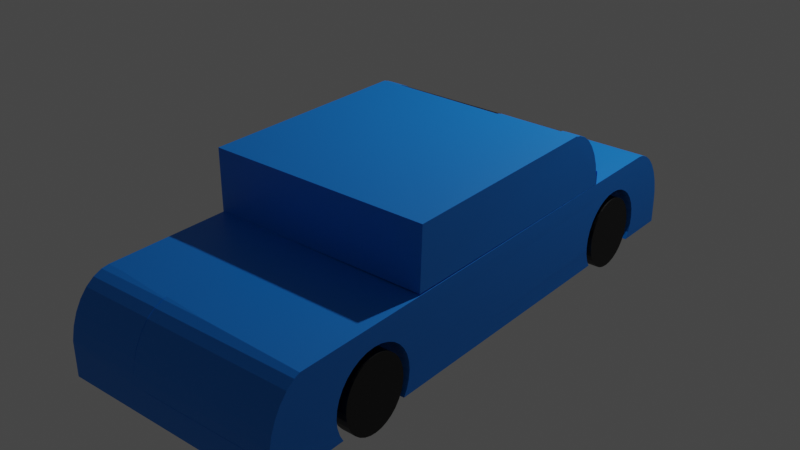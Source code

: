 # Source: car.blend  (saved by Blender 3.0.42; exported with 4.5.12 LTS)
import bpy
from mathutils import Matrix  # noqa: F401  (used for matrix-valued properties, if any)

bpy.ops.wm.read_factory_settings(use_empty=True)
scene = bpy.context.scene
scene.name = 'Scene'

# ---- collections
col_collection = bpy.data.collections.new('Collection'); scene.collection.children.link(col_collection)

# ---- materials (node trees are filled in below, after node groups)
mat_x = bpy.data.materials.new('Материал')
mat_x.use_transparent_shadow = False
mat_001 = bpy.data.materials.new('Материал.001')
mat_001.use_transparent_shadow = False
mat_004 = bpy.data.materials.new('Материал.004')
mat_004.use_transparent_shadow = False
mat_006 = bpy.data.materials.new('Материал.006')
mat_006.use_transparent_shadow = False
mat_005 = bpy.data.materials.new('Материал.005')
mat_005.use_transparent_shadow = False
mat_003 = bpy.data.materials.new('Материал.003')
mat_003.use_transparent_shadow = False
mat_007 = bpy.data.materials.new('Материал.007')
mat_007.use_transparent_shadow = False
mat_002 = bpy.data.materials.new('Материал.002')
mat_002.use_transparent_shadow = False
mat_008 = bpy.data.materials.new('Материал.008')
mat_008.use_transparent_shadow = False

# ---- material node trees
mat_x.use_nodes = True; mat_x.node_tree.nodes.clear()
_N = mat_x.node_tree.nodes; _L = mat_x.node_tree.links
n0 = _N.new('ShaderNodeBsdfPrincipled'); n0.name = 'Principled BSDF'; n0.location = (10, 300)
n0.distribution = 'GGX'
n0.subsurface_method = 'RANDOM_WALK_SKIN'
n0.inputs[0].default_value = (0.0, 0.2175, 0.8, 1.0)
n0.inputs[3].default_value = 1.45
n0.inputs[27].default_value = (0.0, 0.0, 0.0, 1.0)
n0.inputs[28].default_value = 1.0
n1 = _N.new('ShaderNodeOutputMaterial'); n1.name = 'Material Output'; n1.location = (300, 300)
_L.new(n0.outputs[0], n1.inputs[0])
n1.is_active_output = True
mat_001.use_nodes = True; mat_001.node_tree.nodes.clear()
_N = mat_001.node_tree.nodes; _L = mat_001.node_tree.links
n0 = _N.new('ShaderNodeBsdfPrincipled'); n0.name = 'Principled BSDF'; n0.location = (10, 300)
n0.distribution = 'GGX'
n0.subsurface_method = 'RANDOM_WALK_SKIN'
n0.inputs[0].default_value = (0.0, 0.2181, 0.8064, 1.0)
n0.inputs[3].default_value = 1.45
n0.inputs[27].default_value = (0.0, 0.0, 0.0, 1.0)
n0.inputs[28].default_value = 1.0
n1 = _N.new('ShaderNodeOutputMaterial'); n1.name = 'Material Output'; n1.location = (300, 300)
_L.new(n0.outputs[0], n1.inputs[0])
n1.is_active_output = True
mat_004.use_nodes = True; mat_004.node_tree.nodes.clear()
_N = mat_004.node_tree.nodes; _L = mat_004.node_tree.links
n0 = _N.new('ShaderNodeBsdfPrincipled'); n0.name = 'Principled BSDF'; n0.location = (10, 300)
n0.distribution = 'GGX'
n0.subsurface_method = 'RANDOM_WALK_SKIN'
n0.inputs[0].default_value = (0.0, 0.2143, 0.8, 1.0)
n0.inputs[3].default_value = 1.45
n0.inputs[27].default_value = (0.0, 0.0, 0.0, 1.0)
n0.inputs[28].default_value = 1.0
n1 = _N.new('ShaderNodeOutputMaterial'); n1.name = 'Material Output'; n1.location = (300, 300)
_L.new(n0.outputs[0], n1.inputs[0])
n1.is_active_output = True
mat_006.use_nodes = True; mat_006.node_tree.nodes.clear()
_N = mat_006.node_tree.nodes; _L = mat_006.node_tree.links
n0 = _N.new('ShaderNodeBsdfPrincipled'); n0.name = 'Principled BSDF'; n0.location = (10, 300)
n0.distribution = 'GGX'
n0.subsurface_method = 'RANDOM_WALK_SKIN'
n0.inputs[0].default_value = (0.0, 0.0, 0.0, 1.0)
n0.inputs[3].default_value = 1.45
n0.inputs[27].default_value = (0.0, 0.0, 0.0, 1.0)
n0.inputs[28].default_value = 1.0
n1 = _N.new('ShaderNodeOutputMaterial'); n1.name = 'Material Output'; n1.location = (300, 300)
_L.new(n0.outputs[0], n1.inputs[0])
n1.is_active_output = True
mat_005.use_nodes = True; mat_005.node_tree.nodes.clear()
_N = mat_005.node_tree.nodes; _L = mat_005.node_tree.links
n0 = _N.new('ShaderNodeBsdfPrincipled'); n0.name = 'Principled BSDF'; n0.location = (10, 300)
n0.distribution = 'GGX'
n0.subsurface_method = 'RANDOM_WALK_SKIN'
n0.inputs[0].default_value = (0.0, 0.0, 0.0, 1.0)
n0.inputs[3].default_value = 1.45
n0.inputs[27].default_value = (0.0, 0.0, 0.0, 1.0)
n0.inputs[28].default_value = 1.0
n1 = _N.new('ShaderNodeOutputMaterial'); n1.name = 'Material Output'; n1.location = (300, 300)
_L.new(n0.outputs[0], n1.inputs[0])
n1.is_active_output = True
mat_003.use_nodes = True; mat_003.node_tree.nodes.clear()
_N = mat_003.node_tree.nodes; _L = mat_003.node_tree.links
n0 = _N.new('ShaderNodeBsdfPrincipled'); n0.name = 'Principled BSDF'; n0.location = (10, 300)
n0.distribution = 'GGX'
n0.subsurface_method = 'RANDOM_WALK_SKIN'
n0.inputs[0].default_value = (0.0, 0.219, 0.8, 1.0)
n0.inputs[3].default_value = 1.45
n0.inputs[27].default_value = (0.0, 0.0, 0.0, 1.0)
n0.inputs[28].default_value = 1.0
n1 = _N.new('ShaderNodeOutputMaterial'); n1.name = 'Material Output'; n1.location = (300, 300)
_L.new(n0.outputs[0], n1.inputs[0])
n1.is_active_output = True
mat_007.use_nodes = True; mat_007.node_tree.nodes.clear()
_N = mat_007.node_tree.nodes; _L = mat_007.node_tree.links
n0 = _N.new('ShaderNodeBsdfPrincipled'); n0.name = 'Principled BSDF'; n0.location = (10, 300)
n0.distribution = 'GGX'
n0.subsurface_method = 'RANDOM_WALK_SKIN'
n0.inputs[0].default_value = (0.0, 0.0, 0.0, 1.0)
n0.inputs[3].default_value = 1.45
n0.inputs[27].default_value = (0.0, 0.0, 0.0, 1.0)
n0.inputs[28].default_value = 1.0
n1 = _N.new('ShaderNodeOutputMaterial'); n1.name = 'Material Output'; n1.location = (300, 300)
_L.new(n0.outputs[0], n1.inputs[0])
n1.is_active_output = True
mat_002.use_nodes = True; mat_002.node_tree.nodes.clear()
_N = mat_002.node_tree.nodes; _L = mat_002.node_tree.links
n0 = _N.new('ShaderNodeBsdfPrincipled'); n0.name = 'Principled BSDF'; n0.location = (10, 300)
n0.distribution = 'GGX'
n0.subsurface_method = 'RANDOM_WALK_SKIN'
n0.inputs[0].default_value = (0.0, 0.0, 0.0, 1.0)
n0.inputs[3].default_value = 1.45
n0.inputs[27].default_value = (0.0, 0.0, 0.0, 1.0)
n0.inputs[28].default_value = 1.0
n1 = _N.new('ShaderNodeOutputMaterial'); n1.name = 'Material Output'; n1.location = (300, 300)
_L.new(n0.outputs[0], n1.inputs[0])
n1.is_active_output = True
mat_008.use_nodes = True; mat_008.node_tree.nodes.clear()
_N = mat_008.node_tree.nodes; _L = mat_008.node_tree.links
n0 = _N.new('ShaderNodeBsdfPrincipled'); n0.name = 'Principled BSDF'; n0.location = (10, 300)
n0.distribution = 'GGX'
n0.subsurface_method = 'RANDOM_WALK_SKIN'
n0.inputs[0].default_value = (0.0, 0.0, 0.0, 1.0)
n0.inputs[3].default_value = 1.45
n0.inputs[27].default_value = (0.0, 0.0, 0.0, 1.0)
n0.inputs[28].default_value = 1.0
n1 = _N.new('ShaderNodeOutputMaterial'); n1.name = 'Material Output'; n1.location = (300, 300)
_L.new(n0.outputs[0], n1.inputs[0])
n1.is_active_output = True

# ---- world
world_world = bpy.data.worlds.new('World'); scene.world = world_world
world_world.use_nodes = True; world_world.node_tree.nodes.clear()
_N = world_world.node_tree.nodes; _L = world_world.node_tree.links
n0 = _N.new('ShaderNodeOutputWorld'); n0.name = 'World Output'; n0.location = (300, 300)
n1 = _N.new('ShaderNodeBackground'); n1.name = 'Background'; n1.location = (10, 300)
n1.inputs[0].default_value = (0.05088, 0.05088, 0.05088, 1.0)
_L.new(n1.outputs[0], n0.inputs[0])
n0.is_active_output = True
world_world.color = (0.05088, 0.05088, 0.05088)
world_world.use_sun_shadow = False
world_world.sun_shadow_jitter_overblur = 0.0

# ---- lights
light_light = bpy.data.lights.new('Light', 'POINT')
light_light.transmission_factor = 0.0
light_light.energy = 1000.0
light_light.shadow_soft_size = 0.1
light_light.shadow_maximum_resolution = 0.006
light_light.use_absolute_resolution = True

# ---- meshes
me_x = bpy.data.meshes.new('Куб')
me_x.from_pydata([(-0.8852, -3.17, -0.4986), (0.231, 2.755, 0.4895), (-0.8852, 3.17, -0.4986), (0.8852, -3.17, -0.4986), (0.2309, 2.852, 0.4472), (0.8322, -2.842, 0.4472), (0.8852, 3.17, -0.4986), (0.2308, 2.941, 0.3786), (0.8878, -2.07, 0.2204), (0.8328, -2.931, 0.3786), (0.2306, 3.02, 0.2863), (0.8333, -3.01, 0.2863), (-0.8852, -2.07, 0.2844), (-0.8852, -2.155, 0.2393), (-0.2816, -3.162, -0.09367), (0.2304, 3.084, 0.1739), (0.834, -3.122, 0.04556), (0.8338, -3.074, 0.1739), (0.8876, -2.155, 0.1752), (0.8337, -3.059, 0.2003), (0.8342, -3.159, -0.2092), (-0.8852, -2.372, -0.1672), (0.8342, -3.151, -0.09367), (-0.8852, -2.334, -0.3543), (0.2301, 3.132, 0.04556), (-0.8852, -2.362, -0.2626), (-0.8852, -2.362, -0.07183), (0.2299, 3.161, -0.09367), (-0.8852, -2.289, 0.1044), (-0.8852, -2.229, 0.1785), (0.8331, -2.931, 0.3781), (0.8327, -2.842, 0.4467), (-0.8852, -2.334, 0.01987), (0.8874, -2.229, 0.1144), (0.8337, -3.059, 0.2003), (-0.8852, -1.884, 0.3216), (0.8333, -3.01, 0.2858), (-0.8852, -1.697, 0.2844), (0.8335, -3.01, 0.2858), (-0.8852, -1.612, 0.2393), (0.8328, -2.931, 0.3781), (-0.8852, -1.788, 0.3122), (-0.8852, -1.433, 0.01987), (0.8322, -2.842, 0.4467), (-0.8852, -1.478, 0.1044), (-0.2816, -3.162, -0.09811), (-0.8852, -1.396, -0.1672), (-0.8852, -1.405, -0.07183), (-0.8852, -1.538, 0.1785), (-0.2847, -2.758, 0.485), (-0.2841, -2.855, 0.4428), (-0.8852, -1.979, 0.3122), (0.8871, -2.289, 0.04033), (-0.2836, -2.944, 0.3742), (-0.283, -3.023, 0.2819), (-0.8852, -2.24, -0.4986), (-0.2825, -3.087, 0.1694), (-0.282, -3.133, 0.04112), (-0.8852, -2.289, -0.4388), (-0.8852, -1.433, -0.3543), (-0.8852, -1.405, -0.2626), (-0.8852, -1.478, -0.4388), (0.2299, 3.161, -0.09811), (-0.8852, -1.527, -0.4986), (-0.2847, -2.756, 0.485), (0.8867, -2.334, -0.04417), (-0.2841, -2.853, 0.4428), (0.8852, -1.476, -0.4986), (-0.2836, -2.943, 0.3742), (0.7712, -1.478, -0.4986), (-0.283, -3.021, 0.2819), (0.7712, -2.289, -0.4986), (-0.2825, -3.085, 0.1694), (0.8852, -2.292, -0.4986), (0.8863, -2.362, -0.1359), (0.8859, -2.372, -0.2312), (0.2301, 3.132, 0.04112), (0.8855, -2.362, -0.3266), (0.8878, -1.884, 0.2576), (0.8878, -1.979, 0.2482), (0.8875, -1.697, 0.2204), (0.2297, 3.169, -0.2092), (0.8877, -1.788, 0.2482), (0.8865, -1.478, 0.04036), (0.8869, -1.538, 0.1144), (0.8856, -1.405, -0.1358), (0.8861, -1.433, -0.04414), (0.2297, 3.169, -0.2092), (0.8872, -1.612, 0.1752), (0.231, 2.755, 0.485), (0.2309, 2.852, 0.4428), (0.8852, -2.334, -0.4183), (0.2308, 2.941, 0.3742), (0.8852, -1.405, -0.3265), (0.2306, 3.02, 0.2819), (0.8852, -1.396, -0.2312), (0.2304, 3.084, 0.1694), (0.8852, -1.433, -0.4183), (0.8858, 2.412, 0.1744), (-0.8852, 2.412, 0.2384), (-0.8852, 2.328, 0.2836), (0.8858, 2.328, 0.2196), (-0.8852, 1.663, -0.2637), (-0.8852, 1.653, -0.1682), (-0.8852, 1.69, 0.01893), (-0.8852, 1.69, -0.3554), (-0.8852, 1.663, -0.07282), (-0.8852, 1.735, -0.44), (-0.8852, 1.771, -0.483), (-0.8852, 1.796, 0.1776), (-0.8852, 1.735, 0.1035), (-0.8852, 2.547, 0.1035), (-0.8852, 2.512, -0.483), (-0.8852, 2.547, -0.44), (-0.8852, 2.486, 0.1776), (-0.8852, 2.62, -0.2637), (-0.8852, 2.629, -0.1682), (-0.8852, 2.592, -0.3554), (-0.8852, 2.62, -0.07282), (-0.8852, 2.236, 0.3115), (0.8859, 2.236, 0.2475), (-0.8852, 2.592, 0.01893), (-0.8852, 2.141, 0.3209), (0.886, 2.141, 0.2569), (-0.8852, 2.046, 0.3115), (0.886, 2.046, 0.2475), (-0.8852, 1.87, 0.2384), (-0.8852, 1.954, 0.2836), (0.8861, 1.954, 0.2196), (0.8862, 1.87, 0.1744), (0.07099, 1.755, -0.4986), (0.07099, 2.527, -0.4986), (0.8862, 1.796, 0.1136), (0.8852, 1.733, -0.4986), (0.8852, 2.55, -0.4986), (0.7383, 2.547, -0.4986), (0.7383, 1.735, -0.4986), (0.8863, 1.735, 0.03947), (0.8863, 1.69, -0.04509), (0.8863, 1.663, -0.1368), (0.8863, 1.656, -0.2651), (0.8863, 1.653, -0.2323), (0.8857, 2.486, 0.1136), (0.8857, 2.592, -0.04506), (0.8856, 2.62, -0.3277), (0.8856, 2.629, -0.2322), (0.8857, 2.595, -0.41), (0.8856, 2.62, -0.1368), (0.8857, 2.547, 0.03949), (0.8856, 1.663, -0.3277), (0.886, 1.657, -0.2708), (0.8852, 1.69, -0.4194), (0.8855, 2.592, -0.4194), (0.8855, 2.594, -0.412), (-0.8852, 1.789, -0.483), (-0.8852, 2.51, -0.483), (-0.8852, 1.789, -0.4986), (-0.8852, 2.51, -0.4986), (-0.6894, 2.51, -0.4986), (-0.6894, 1.789, -0.4986), (-0.6894, 1.789, -0.4862), (-0.6894, 2.51, -0.4862), (-0.8852, 2.941, 0.3786), (-0.8852, 2.955, 0.3625), (-0.8852, 2.755, 0.4895), (-0.8852, 2.852, 0.4472), (-0.8852, 2.69, 0.4986), (-0.8852, 3.02, 0.2863), (-0.8852, 3.084, 0.1739), (-0.8852, 3.132, 0.04556), (-0.8852, 3.169, -0.2092), (-0.8852, 3.17, -0.2092), (-0.8852, 3.161, -0.09367), (0.8852, 3.17, -0.2092), (0.8855, 2.755, 0.4869), (0.231, 2.69, 0.4986), (0.7473, 2.676, 0.4986), (0.231, 2.659, 0.4986), (0.8856, 2.685, 0.4967), (0.8853, 3.027, 0.2714), (0.8853, 3.132, 0.04295), (0.8853, 3.084, 0.1713), (0.8852, 3.169, -0.2092), (0.8852, 3.161, -0.09627), (0.8855, 2.852, 0.4446), (0.8853, 3.026, 0.2721), (0.8854, 2.941, 0.376), (0.8854, 3.02, 0.2837), (-0.8852, -2.679, 0.4986), (-0.749, -2.682, 0.4986), (-0.2215, -2.714, 0.491), (0.8895, -2.778, 0.475), (0.8878, -3.122, 0.04552), (0.8871, -3.151, -0.09371), (0.8868, -3.156, -0.1649), (0.8884, -3.074, 0.1738), (0.889, -2.989, 0.3104), (0.8889, -3.01, 0.2863), (0.8891, -2.931, 0.3786), (0.8894, -2.842, 0.4472), (0.8319, -2.776, 0.4758), (0.8319, -2.775, 0.4758), (-0.8852, -2.859, 0.4448), (0.8342, -3.159, -0.2092), (-0.8852, -2.763, 0.4868), (0.8342, -3.158, -0.1893), (0.8324, -2.775, 0.4758), (0.8342, -3.152, -0.09392), (-0.8852, -2.949, 0.3762), (0.8327, -2.843, 0.447), (0.8324, -2.777, 0.4758), (-0.8852, -3.027, 0.2839), (0.834, -3.122, 0.04531), (-0.8852, -3.168, -0.09607), (-0.8852, -3.17, -0.115), (-0.8852, -3.091, 0.1715), (-0.8852, -3.139, 0.04316), (0.8338, -3.075, 0.1736), (0.8331, -2.932, 0.3784), (0.8335, -3.01, 0.2861), (-0.2544, -3.17, -0.2092), (-0.2215, -2.715, 0.491), (-0.2849, -2.707, 0.492), (-0.2213, -2.756, 0.4853), (-0.2213, -2.756, 0.485), (0.1002, -2.753, 0.4863), (-0.2814, -3.17, -0.2053), (-0.2814, -3.17, -0.2009), (-0.283, -3.023, 0.2819), (-0.2842, -2.853, 0.4472), (-0.2847, -2.757, 0.4892), (-0.2825, -3.087, 0.1694), (-0.2836, -2.943, 0.3786), (-0.08546, -3.17, -0.2092), (-0.08546, -3.17, -0.2092), (-0.2849, -2.709, 0.4919), (-0.2821, -3.133, 0.04553), (-0.2821, -3.133, 0.04553), (0.7126, -3.162, -0.2092), (0.7126, -3.162, -0.2092), (-0.2831, -3.021, 0.2863), (-0.2848, -2.738, 0.4918), (-0.2825, -3.085, 0.1739), (-0.2821, -3.133, 0.04556), (-0.2849, -2.709, 0.4919), (-0.2841, -2.855, 0.4428), (-0.2847, -2.758, 0.485), (-0.2836, -2.944, 0.3742)], [], [(165, 162, 163, 111, 114, 99, 100, 119, 122, 124, 127, 126, 109, 110, 104, 106, 103, 102, 105, 107, 108, 154, 156, 63, 61, 59, 60, 46, 47, 42, 44, 48, 39, 37, 41, 35, 51, 12, 13, 29, 28, 32, 26, 21, 25, 23, 58, 55, 0, 214, 213, 216, 215, 211, 208, 202, 204, 188, 166, 164), (113, 117, 2, 157, 155, 112), (170, 171, 2, 117, 115, 116, 118, 121, 111, 163, 167, 168, 169, 172), (6, 2, 171, 173), (234, 220, 226, 227, 214, 0, 3, 194, 205, 203, 239, 238, 233), (71, 73, 3, 0, 55), (158, 157, 2, 6, 134, 135, 131, 130, 136, 133, 67, 69, 63, 156, 159), (222, 221, 190, 225, 200, 201, 206, 210, 191, 178, 176, 175, 177, 166, 188, 189, 241, 235, 244), (149, 150, 140, 141, 139, 138, 137, 132, 129, 128, 125, 123, 120, 101, 98, 142, 148, 143, 147, 145, 144, 146, 152, 134, 6, 173, 182, 183, 180, 181, 179, 184, 174, 178, 191, 199, 198, 196, 197, 195, 192, 193, 194, 3, 73, 91, 77, 75, 74, 65, 52, 33, 18, 8, 79, 78, 82, 80, 88, 84, 83, 86, 85, 95, 93, 97, 67, 133, 151), (187, 186, 184), (179, 185, 187, 184), (146, 153, 152), (47, 46, 95, 85), (42, 47, 85, 86), (44, 42, 86, 83), (48, 44, 83, 84), (48, 84, 88, 39), (39, 88, 80, 37), (37, 80, 82, 41), (41, 82, 78, 35), (35, 78, 79, 51), (8, 12, 51, 79), (12, 8, 18, 13), (13, 18, 33, 29), (52, 28, 29, 33), (65, 32, 28, 52), (74, 26, 32, 65), (75, 21, 26, 74), (77, 25, 21, 75), (23, 25, 77, 91), (73, 71, 58, 23, 91), (55, 58, 71), (69, 61, 63), (67, 97, 59, 61, 69), (60, 59, 97, 93), (46, 60, 93, 95), (118, 116, 145, 147), (121, 118, 147, 143), (111, 121, 143, 148), (114, 111, 148, 142), (98, 99, 114, 142), (99, 98, 101, 100), (100, 101, 120, 119), (119, 120, 123, 122), (122, 123, 125, 124), (124, 125, 128, 127), (127, 128, 129, 126), (126, 129, 132, 109), (137, 110, 109, 132), (138, 104, 110, 137), (139, 106, 104, 138), (141, 103, 106, 139), (150, 149, 102, 103, 141, 140), (151, 105, 102, 149), (151, 133, 136, 107, 105), (107, 136, 130, 108), (135, 113, 112, 131), (152, 117, 113, 135, 134), (153, 146, 144, 115, 117, 152), (116, 115, 144, 145), (160, 154, 108, 130, 131, 112, 155, 161), (155, 157, 158, 161), (158, 159, 160, 161), (159, 156, 154, 160), (170, 81, 87, 182, 173, 171), (177, 89, 164, 166), (164, 89, 90, 165), (165, 90, 92, 162), (162, 92, 94, 167, 163), (94, 96, 168, 167), (168, 96, 76, 169), (169, 76, 62, 172), (62, 81, 170, 172), (178, 174, 1, 175, 176), (184, 4, 1, 174), (186, 7, 4, 184), (187, 10, 7, 186), (187, 185, 179, 181, 15, 10), (180, 24, 15, 181), (183, 27, 24, 180), (182, 87, 27, 183), (89, 177, 175, 1, 4, 7, 10, 15, 24, 27, 87, 81, 62, 76, 96, 94, 92, 90), (190, 224, 225), (209, 199, 191, 210), (218, 198, 199, 209), (218, 219, 197, 196, 198), (217, 195, 197, 219), (212, 192, 195, 217), (207, 193, 192, 212), (205, 194, 193, 207), (241, 189, 188, 204, 230), (190, 221, 223, 224), (210, 206, 31, 30, 38, 34, 19, 17, 16, 22, 20, 203, 205, 207, 212, 217, 219, 218, 209), (20, 220, 234, 239, 203), (221, 222, 64, 223), (223, 64, 66, 5, 200, 225, 224), (66, 68, 9, 5), (68, 70, 11, 9), (19, 11, 70, 72, 17), (72, 57, 16, 17), (57, 45, 22, 16), (45, 226, 220, 20, 22), (200, 5, 9, 11, 19, 34, 36, 40, 43, 201), (43, 31, 206, 201), (43, 40, 30, 31), (40, 36, 38, 30), (38, 36, 34), (230, 204, 202, 229), (229, 202, 208, 232), (232, 208, 211, 240), (240, 211, 215, 242), (242, 215, 216, 243), (243, 216, 213, 14, 237, 236), (227, 14, 213, 214), (14, 227, 226, 45, 57, 72, 70, 68, 66, 64, 222, 244, 246, 245, 247, 228, 231, 237), (244, 235, 49, 246), (246, 49, 50, 245), (245, 50, 53, 247), (247, 53, 54, 228), (228, 54, 56, 231), (231, 56, 236, 237), (233, 238, 239, 234), (243, 236, 56, 54, 53, 50, 49, 235, 241, 230, 229, 232, 240, 242)])
_uv = me_x.uv_layers.new(name='UVКарта')
_uv.uv.foreach_set('vector', [0.6121, 0.2375, 0.5949, 0.241, 0.5909, 0.2415, 0.5259, 0.2254, 0.5445, 0.2231, 0.5598, 0.2201, 0.5711, 0.2168, 0.5781, 0.2132, 0.5804, 0.2094, 0.5781, 0.2057, 0.5711, 0.2021, 0.5598, 0.1988, 0.5445, 0.1958, 0.5259, 0.1934, 0.5047, 0.1917, 0.4817, 0.1906, 0.4578, 0.1902, 0.4339, 0.1906, 0.4109, 0.1917, 0.3897, 0.1934, 0.3789, 0.1948, 0.3789, 0.1956, 0.375, 0.1956, 0.375, 0.06479, 0.39, 0.06672, 0.4112, 0.0685, 0.4342, 0.06959, 0.4581, 0.06996, 0.482, 0.06959, 0.505, 0.0685, 0.5262, 0.06672, 0.5447, 0.06433, 0.56, 0.06141, 0.5713, 0.05808, 0.5783, 0.05447, 0.5806, 0.05072, 0.5783, 0.04696, 0.5713, 0.04335, 0.56, 0.04003, 0.5447, 0.03711, 0.5262, 0.03472, 0.505, 0.03294, 0.482, 0.03184, 0.4581, 0.03147, 0.4342, 0.03184, 0.4112, 0.03294, 0.39, 0.03472, 0.375, 0.03665, 0.375, 0.0, 0.4712, 0.0, 0.4759, 5.127e-05, 0.5108, 0.001211, 0.543, 0.003094, 0.5712, 0.005628, 0.5943, 0.008715, 0.6115, 0.01224, 0.622, 0.01604, 0.625, 0.01933, 0.625, 0.2311, 0.6227, 0.2337, 0.3897, 0.2254, 0.4109, 0.2272, 0.375, 0.25, 0.375, 0.224, 0.3789, 0.224, 0.3789, 0.2241, 0.4476, 0.25, 0.4476, 0.25, 0.375, 0.25, 0.4109, 0.2272, 0.4339, 0.2283, 0.4578, 0.2287, 0.4817, 0.2283, 0.5047, 0.2272, 0.5259, 0.2254, 0.5909, 0.2415, 0.5718, 0.2441, 0.5436, 0.2466, 0.5114, 0.2485, 0.4765, 0.2497, 0.375, 0.5, 0.375, 0.25, 0.4476, 0.25, 0.4476, 0.5, 0.4484, 0.8872, 0.4482, 0.911, 0.4491, 0.9148, 0.4503, 0.9148, 0.4712, 1.0, 0.375, 1.0, 0.375, 0.75, 0.4608, 0.75, 0.4545, 0.7574, 0.4494, 0.7574, 0.4492, 0.7746, 0.4492, 0.7746, 0.4484, 0.8872, 0.3589, 0.7153, 0.375, 0.7154, 0.375, 0.75, 0.125, 0.75, 0.125, 0.7134, 0.1527, 0.526, 0.125, 0.526, 0.125, 0.5, 0.375, 0.5, 0.375, 0.5244, 0.3543, 0.5246, 0.26, 0.5253, 0.26, 0.5558, 0.3543, 0.5566, 0.375, 0.5567, 0.375, 0.6832, 0.3589, 0.6833, 0.125, 0.6852, 0.125, 0.5544, 0.1527, 0.5544, 0.7904, 0.7323, 0.7815, 0.7326, 0.7815, 0.7326, 0.7362, 0.7344, 0.6331, 0.7359, 0.6331, 0.7359, 0.633, 0.7359, 0.633, 0.7359, 0.625, 0.736, 0.625, 0.5192, 0.6445, 0.5196, 0.7174, 0.519, 0.7174, 0.5202, 0.875, 0.5189, 0.875, 0.7307, 0.8558, 0.7309, 0.7904, 0.7335, 0.7904, 0.7323, 0.7904, 0.7323, 0.4181, 0.5595, 0.4325, 0.5597, 0.4339, 0.5598, 0.4422, 0.5599, 0.4663, 0.5596, 0.4894, 0.5585, 0.5107, 0.5568, 0.5293, 0.5544, 0.5446, 0.5515, 0.5559, 0.5481, 0.5629, 0.5445, 0.5652, 0.5407, 0.5627, 0.537, 0.5556, 0.5333, 0.5442, 0.53, 0.5289, 0.527, 0.5102, 0.5246, 0.489, 0.5228, 0.4659, 0.5217, 0.442, 0.5214, 0.418, 0.5217, 0.3973, 0.5227, 0.3949, 0.5228, 0.375, 0.5244, 0.375, 0.5, 0.4476, 0.5, 0.4476, 0.5, 0.4759, 0.5003, 0.5108, 0.5015, 0.543, 0.5034, 0.5681, 0.5057, 0.6117, 0.5126, 0.6225, 0.5164, 0.625, 0.5192, 0.625, 0.736, 0.6179, 0.7385, 0.6004, 0.742, 0.5829, 0.7442, 0.5768, 0.7449, 0.5479, 0.7473, 0.5149, 0.749, 0.4791, 0.7499, 0.4608, 0.75, 0.375, 0.75, 0.375, 0.7154, 0.3956, 0.7172, 0.4191, 0.7184, 0.4435, 0.7189, 0.468, 0.7187, 0.4915, 0.7177, 0.5131, 0.716, 0.5321, 0.7137, 0.5476, 0.7109, 0.5591, 0.7076, 0.5661, 0.704, 0.5685, 0.7003, 0.566, 0.6965, 0.5588, 0.6928, 0.5472, 0.6894, 0.5316, 0.6864, 0.5127, 0.6839, 0.4911, 0.682, 0.4676, 0.6808, 0.4433, 0.6803, 0.4189, 0.6806, 0.3955, 0.6816, 0.375, 0.6832, 0.375, 0.5567, 0.395, 0.5584, 0.5712, 0.5059, 0.5945, 0.509, 0.6117, 0.5126, 0.5681, 0.5057, 0.5683, 0.5057, 0.5712, 0.5059, 0.6117, 0.5126, 0.3973, 0.5227, 0.3968, 0.5227, 0.3949, 0.5228, 0.9688, 0.9624, 1.0, 0.962, 1.0, 0.5282, 0.9688, 0.5285, 0.9375, 0.9627, 0.9688, 0.9624, 0.9688, 0.5285, 0.9375, 0.5288, 0.9062, 0.9631, 0.9375, 0.9627, 0.9375, 0.5288, 0.9062, 0.5291, 0.875, 0.9634, 0.9062, 0.9631, 0.9062, 0.5291, 0.875, 0.5293, 0.875, 0.9634, 0.875, 0.5293, 0.8438, 0.5295, 0.8438, 0.9637, 0.8438, 0.9637, 0.8438, 0.5295, 0.8125, 0.5296, 0.8125, 0.9639, 0.8125, 0.9639, 0.8125, 0.5296, 0.7812, 0.5297, 0.7812, 0.964, 0.7812, 0.964, 0.7812, 0.5297, 0.75, 0.5297, 0.75, 0.964, 0.75, 0.964, 0.75, 0.5297, 0.7188, 0.5296, 0.7188, 0.964, 0.6875, 0.5295, 0.6875, 0.9639, 0.7188, 0.964, 0.7188, 0.5296, 0.6875, 0.9639, 0.6875, 0.5295, 0.6562, 0.5294, 0.6562, 0.9637, 0.6562, 0.9637, 0.6562, 0.5294, 0.625, 0.5292, 0.625, 0.9634, 0.5938, 0.5289, 0.5938, 0.9631, 0.625, 0.9634, 0.625, 0.5292, 0.5625, 0.5287, 0.5625, 0.9627, 0.5938, 0.9631, 0.5938, 0.5289, 0.5312, 0.5284, 0.5312, 0.9624, 0.5625, 0.9627, 0.5625, 0.5287, 0.5, 0.5281, 0.5, 0.962, 0.5312, 0.9624, 0.5312, 0.5284, 0.4688, 0.5278, 0.4688, 0.9616, 0.5, 0.962, 0.5, 0.5281, 0.4375, 0.9612, 0.4688, 0.9616, 0.4688, 0.5278, 0.4375, 0.5274, 0.4078, 0.5271, 0.4062, 0.555, 0.4062, 0.9608, 0.4375, 0.9612, 0.4375, 0.5274, 0.381, 0.9606, 0.4062, 0.9608, 0.4062, 0.555, 0.09375, 0.555, 0.09375, 0.9608, 0.119, 0.9606, 0.09223, 0.5271, 0.0625, 0.5274, 0.0625, 0.9612, 0.09375, 0.9608, 0.09375, 0.555, 0.03125, 0.9616, 0.0625, 0.9612, 0.0625, 0.5274, 0.03125, 0.5278, 0.0, 0.962, 0.03125, 0.9616, 0.03125, 0.5278, 0.0, 0.5282, 0.9687, 0.9286, 1.0, 0.9282, 1.0, 0.5509, 0.9688, 0.5512, 0.9375, 0.9289, 0.9688, 0.9286, 0.9688, 0.5512, 0.9375, 0.5516, 0.9062, 0.9292, 0.9375, 0.9289, 0.9375, 0.5516, 0.9062, 0.5519, 0.875, 0.9295, 0.9062, 0.9292, 0.9062, 0.5519, 0.875, 0.5521, 0.8438, 0.5523, 0.8438, 0.9297, 0.875, 0.9295, 0.875, 0.5521, 0.8438, 0.9297, 0.8438, 0.5523, 0.8125, 0.5525, 0.8125, 0.9299, 0.8125, 0.9299, 0.8125, 0.5525, 0.7812, 0.5526, 0.7812, 0.93, 0.7812, 0.93, 0.7812, 0.5526, 0.75, 0.5526, 0.75, 0.93, 0.75, 0.93, 0.75, 0.5526, 0.7188, 0.5526, 0.7188, 0.93, 0.7188, 0.93, 0.7188, 0.5526, 0.6875, 0.5524, 0.6875, 0.9299, 0.6875, 0.9299, 0.6875, 0.5524, 0.6562, 0.5523, 0.6562, 0.9297, 0.6562, 0.9297, 0.6562, 0.5523, 0.625, 0.552, 0.625, 0.9295, 0.5938, 0.5517, 0.5938, 0.9292, 0.625, 0.9295, 0.625, 0.552, 0.5625, 0.5514, 0.5625, 0.9289, 0.5938, 0.9292, 0.5938, 0.5517, 0.5312, 0.5511, 0.5312, 0.9286, 0.5625, 0.9289, 0.5625, 0.5514, 0.5, 0.5507, 0.5, 0.9282, 0.5312, 0.9286, 0.5312, 0.5511, 0.4874, 0.5507, 0.4688, 0.5505, 0.4688, 0.9279, 0.5, 0.9282, 0.5, 0.5507, 0.4892, 0.5506, 0.4375, 0.5503, 0.4375, 0.9275, 0.4688, 0.9279, 0.4688, 0.5505, 0.4375, 0.5503, 0.4082, 0.55, 0.4062, 0.5813, 0.4062, 0.9272, 0.4375, 0.9275, 0.4062, 0.9272, 0.4062, 0.5813, 0.3961, 0.7234, 0.3881, 0.9271, 0.09375, 0.5813, 0.09375, 0.9272, 0.1119, 0.9271, 0.1039, 0.7234, 0.0625, 0.5502, 0.0625, 0.9275, 0.09375, 0.9272, 0.09375, 0.5813, 0.09179, 0.55, 0.05997, 0.5502, 0.05928, 0.5502, 0.03125, 0.5505, 0.03125, 0.9279, 0.0625, 0.9275, 0.0625, 0.5502, 0.0, 0.9282, 0.03125, 0.9279, 0.03125, 0.5505, 0.0, 0.5509, 0.8089, 0.7016, 0.8282, 0.7016, 0.8282, 0.7039, 0.7338, 0.7058, 0.7338, 0.6093, 0.8282, 0.6112, 0.8282, 0.6114, 0.8089, 0.6114, 0.4716, 0.2527, 0.4616, 0.2527, 0.4616, 0.5, 0.4696, 0.5, 0.4616, 0.5, 0.4616, 0.75, 0.4696, 0.75, 0.4696, 0.5, 0.4616, 0.75, 0.4616, 0.9973, 0.4716, 0.9973, 0.4696, 0.75, 0.1251, 0.5014, 0.2815, 0.5015, 0.2815, 0.5014, 0.3734, 0.5015, 0.3734, 0.5011, 0.1251, 0.5011, 0.2486, 0.8149, 0.2188, 0.8149, 0.2188, 0.5, 0.2389, 0.5, 0.2188, 0.5, 0.2188, 0.8149, 0.1875, 0.8149, 0.1875, 0.5001, 0.1875, 0.5001, 0.1875, 0.8149, 0.1562, 0.8149, 0.1562, 0.5001, 0.1562, 0.5001, 0.1562, 0.8149, 0.125, 0.8149, 0.125, 0.5002, 0.1508, 0.5001, 0.125, 0.8149, 0.09375, 0.8149, 0.09375, 0.5002, 0.125, 0.5002, 0.09375, 0.5002, 0.09375, 0.8149, 0.0625, 0.8149, 0.0625, 0.5003, 0.0625, 0.5003, 0.0625, 0.8149, 0.03125, 0.8149, 0.03125, 0.5004, 0.03125, 0.8149, 0.007278, 0.8149, 0.006321, 0.5004, 0.03125, 0.5004, 0.2404, 0.6846, 0.2188, 0.6846, 0.2188, 0.5, 0.2389, 0.5, 0.2434, 0.6456, 0.1875, 0.6846, 0.1875, 0.5, 0.2188, 0.5, 0.2188, 0.6846, 0.1562, 0.6846, 0.1562, 0.5, 0.1875, 0.5, 0.1875, 0.6846, 0.125, 0.6847, 0.125, 0.5, 0.1562, 0.5, 0.1562, 0.6846, 0.125, 0.6847, 0.1218, 0.6847, 0.1216, 0.6847, 0.09375, 0.6847, 0.09375, 0.5, 0.125, 0.5, 0.0625, 0.6848, 0.0625, 0.5, 0.09375, 0.5, 0.09375, 0.6847, 0.03125, 0.6849, 0.03125, 0.5, 0.0625, 0.5, 0.0625, 0.6848, 0.006883, 0.6849, 0.00632, 0.5, 0.03125, 0.5, 0.03125, 0.6849, 0.516, 0.2968, 0.5116, 0.2521, 0.5116, 0.2667, 0.5146, 0.2968, 0.5283, 0.3418, 0.5504, 0.3833, 0.5803, 0.4197, 0.6167, 0.4496, 0.6582, 0.4717, 0.7032, 0.4854, 0.7405, 0.4891, 0.7408, 0.4889, 0.7046, 0.4854, 0.6596, 0.4717, 0.6181, 0.4496, 0.5817, 0.4197, 0.5519, 0.3833, 0.5297, 0.3418, 0.2319, 0.8149, 0.2188, 0.8149, 0.2188, 0.7242, 0.1875, 0.5177, 0.1875, 0.5017, 0.2081, 0.5016, 0.2088, 0.5177, 0.1562, 0.5178, 0.1562, 0.502, 0.1875, 0.5017, 0.1875, 0.5177, 0.1562, 0.5178, 0.125, 0.5178, 0.125, 0.5022, 0.1331, 0.5021, 0.1562, 0.502, 0.09375, 0.5179, 0.09375, 0.5025, 0.125, 0.5022, 0.125, 0.5178, 0.0625, 0.518, 0.0625, 0.5028, 0.09375, 0.5025, 0.09375, 0.5179, 0.03125, 0.518, 0.03125, 0.5031, 0.0625, 0.5028, 0.0625, 0.518, 0.01067, 0.5181, 0.0159, 0.5032, 0.03125, 0.5031, 0.03125, 0.518, 0.2245, 0.5179, 0.2435, 0.6487, 0.2447, 0.6871, 0.2188, 0.6873, 0.2188, 0.5179, 0.5141, 0.2771, 0.5141, 0.2776, 0.516, 0.2965, 0.516, 0.2968, 0.6155, 0.06257, 0.6155, 0.06193, 0.6053, 0.09446, 0.5812, 0.1379, 0.5488, 0.176, 0.5188, 0.1997, 0.5188, 0.1999, 0.5095, 0.2072, 0.4644, 0.2305, 0.4156, 0.2448, 0.375, 0.2486, 0.375, 0.2486, 0.382, 0.2483, 0.4155, 0.2451, 0.4644, 0.2308, 0.5094, 0.2075, 0.5489, 0.1763, 0.5813, 0.1382, 0.6054, 0.09477, 0.125, 0.5014, 0.2777, 0.5015, 0.254, 0.5007, 0.1421, 0.5006, 0.125, 0.5014, 0.2314, 0.797, 0.2339, 0.8149, 0.2188, 0.8149, 0.2188, 0.797, 0.2187, 0.797, 0.2188, 0.8149, 0.1875, 0.8149, 0.1875, 0.5, 0.2087, 0.5, 0.2186, 0.7063, 0.2186, 0.797, 0.1875, 0.8149, 0.1562, 0.8149, 0.1562, 0.5, 0.1875, 0.5, 0.1562, 0.8149, 0.125, 0.8149, 0.125, 0.5, 0.1562, 0.5, 0.1011, 0.5, 0.125, 0.5, 0.125, 0.8149, 0.09375, 0.8149, 0.09375, 0.5, 0.09375, 0.8149, 0.0625, 0.8149, 0.0625, 0.5001, 0.09375, 0.5, 0.0625, 0.8149, 0.03125, 0.8149, 0.03125, 0.5002, 0.0625, 0.5001, 0.03125, 0.8149, 0.008106, 0.8149, 0.007255, 0.8073, 0.00632, 0.5002, 0.03125, 0.5002, 0.519, 0.3114, 0.5283, 0.3418, 0.5504, 0.3833, 0.5803, 0.4197, 0.6081, 0.4425, 0.6081, 0.4424, 0.5805, 0.4197, 0.5506, 0.3833, 0.5284, 0.3418, 0.519, 0.3108, 0.1875, 0.5384, 0.1875, 0.5383, 0.2091, 0.5382, 0.2091, 0.5384, 0.1875, 0.5384, 0.1562, 0.5384, 0.1562, 0.5383, 0.1875, 0.5383, 0.1562, 0.5384, 0.125, 0.5384, 0.125, 0.5383, 0.1562, 0.5383, 0.125, 0.5383, 0.125, 0.5384, 0.1012, 0.5384, 0.2186, 0.5, 0.2186, 0.6694, 0.1875, 0.6696, 0.1875, 0.5, 0.1875, 0.5, 0.1875, 0.6696, 0.1562, 0.6697, 0.1562, 0.5, 0.1562, 0.5, 0.1562, 0.6697, 0.125, 0.6699, 0.125, 0.5, 0.125, 0.5, 0.125, 0.6699, 0.09375, 0.67, 0.09375, 0.5, 0.09375, 0.5, 0.09375, 0.67, 0.0625, 0.6701, 0.0625, 0.5, 0.0625, 0.5, 0.0625, 0.6701, 0.03125, 0.6703, 0.03125, 0.5, 0.06249, 0.5, 0.06249, 0.5, 0.008107, 0.5, 0.03125, 0.5, 0.03125, 0.6703, 0.02716, 0.6703, 0.7032, 0.4854, 0.7379, 0.4888, 0.7396, 0.4888, 0.7046, 0.4854, 0.6596, 0.4717, 0.6181, 0.4496, 0.5817, 0.4197, 0.5519, 0.3833, 0.5297, 0.3418, 0.516, 0.2968, 0.5138, 0.274, 0.5138, 0.2748, 0.516, 0.2976, 0.5297, 0.3426, 0.5519, 0.3841, 0.5817, 0.4205, 0.6181, 0.4503, 0.6582, 0.4717, 0.2339, 0.8149, 0.2339, 0.8149, 0.2188, 0.8149, 0.2188, 0.8149, 0.2188, 0.8149, 0.2188, 0.8149, 0.1875, 0.8149, 0.1875, 0.8149, 0.1875, 0.8149, 0.1875, 0.8149, 0.1562, 0.8149, 0.1562, 0.8149, 0.1561, 0.8149, 0.1562, 0.8149, 0.125, 0.8149, 0.125, 0.8149, 0.125, 0.8149, 0.125, 0.8149, 0.09375, 0.8149, 0.09375, 0.8149, 0.09375, 0.8149, 0.09375, 0.8149, 0.06357, 0.8149, 0.06357, 0.8149, 0.00711, 0.7596, 0.006425, 0.5345, 0.006425, 0.5345, 0.00711, 0.7596, 0.6582, 0.471, 0.6582, 0.471, 0.6181, 0.4496, 0.5817, 0.4197, 0.5519, 0.3833, 0.5297, 0.3418, 0.516, 0.2968, 0.5138, 0.2741, 0.5138, 0.2877, 0.5147, 0.2963, 0.5283, 0.3411, 0.5504, 0.3826, 0.5803, 0.4189, 0.6167, 0.4488])
me_x.materials.append(mat_x)
me_x.use_remesh_fix_poles = True
me_x.use_remesh_preserve_attributes = False
me_x.update()
me_003 = bpy.data.meshes.new('Куб.003')
me_003.from_pydata([(-0.8852, -3.17, -0.4986), (-0.736, 2.145, 0.4938), (-0.8852, -3.17, 0.4986), (-0.8852, 3.17, -0.4986), (0.8852, -3.17, -0.4986), (0.8852, 3.17, -0.4986), (0.8791, 3.158, -0.4974), (0.8897, -3.13, 0.4736), (-0.7947, 2.072, 0.4934), (0.2291, 2.072, 0.4877), (0.3217, 2.072, 0.4934), (0.2291, 2.072, 0.4934), (0.2291, 2.077, 0.4934), (-0.8852, 3.073, -0.15), (-0.8852, 2.077, 0.4934), (-0.8852, 2.482, 0.4151), (0.7406, 2.133, 0.4844), (-0.8852, 2.277, 0.4746), (-0.8852, 3.135, -0.3459), (-0.8852, 3.151, -0.4986), (-0.8852, 2.671, 0.3186), (-0.8852, 2.836, 0.1888), (-0.8852, 3.158, -0.4986), (0.8858, 2.277, 0.4709), (-0.8852, 2.972, 0.03054), (0.886, 2.072, 0.4903), (0.8853, 2.482, 0.4115), (0.8852, 3.15, -0.4986), (0.8852, 3.158, -0.4986), (0.8852, 2.671, 0.315), (0.8852, 2.836, 0.1851), (0.8852, 2.972, 0.02687), (0.886, 2.072, 0.4934), (0.8852, 3.073, -0.1537), (0.8852, 3.135, -0.3496), (-0.8852, 3.158, -0.4974), (-0.8852, 2.193, 0.4934), (0.8791, 2.155, 0.4934), (0.8791, 2.141, 0.4947), (0.591, 2.116, 0.4986), (-0.8852, 2.138, 0.4986), (0.2137, 2.072, 0.4986), (0.2137, 2.128, 0.4934), (0.8791, 3.158, -0.2845), (-0.8852, 3.158, -0.2808), (-0.8852, 3.17, -0.3182), (0.8791, 2.195, 0.4934), (0.2304, 2.193, 0.4934), (0.2304, 2.168, 0.4934), (0.2137, 2.169, 0.4934), (0.8791, 2.181, 0.4948), (0.8852, 3.17, -0.3218), (0.8859, 2.195, 0.4934), (0.8794, 2.181, 0.4948), (0.886, 2.181, 0.4947), (0.2304, 2.138, 0.4986), (0.2304, 2.112, 0.4986), (0.2137, 2.113, 0.4986), (0.8852, 3.158, -0.2845), (0.7395, 3.17, -0.321), (-0.7366, 2.972, 0.0297), (0.7393, 3.17, -0.4986), (-0.7373, 3.17, -0.4986), (-0.7364, 2.836, 0.1879), (-0.7371, 3.17, -0.319), (-0.737, 3.158, -0.2817), (-0.7368, 3.073, -0.1508), (0.7393, 3.158, -0.4974), (0.7393, 3.15, -0.4986), (0.7393, 3.158, -0.4986), (0.7393, 2.133, -0.4986), (-0.7371, 3.135, -0.3467), (0.7396, 3.158, -0.2837), (-0.7373, 2.133, -0.4986), (0.7406, 2.138, 0.4848), (-0.7373, 3.151, -0.4986), (-0.7036, 2.133, -0.4986), (-0.7036, 2.133, -0.4986), (0.7406, 2.277, 0.4717), (0.2291, 2.133, 0.4872), (0.2291, 2.138, 0.4877), (0.7395, 3.135, -0.3487), (-0.6665, 2.145, 0.4934), (-0.736, 2.141, 0.4934), (0.7405, 2.482, 0.4123), (0.7404, 2.671, 0.3158), (-0.7373, 3.158, -0.4986), (-0.736, 2.149, 0.4934), (0.74, 2.972, 0.02769), (0.7402, 2.836, 0.1859), (-0.7373, 3.158, -0.4974), (0.7398, 3.073, -0.1528), (-0.736, 2.133, 0.4873), (0.2291, 2.133, 0.4819), (-0.736, 2.277, 0.4737), (-0.7037, 2.133, 0.4872), (-0.7037, 2.133, 0.4872), (-0.7361, 2.482, 0.4143), (-0.7362, 2.671, 0.3178)], [], [(21, 24, 13, 18, 19, 0, 2, 40, 36, 14, 17, 15, 20), (45, 3, 22, 35, 44), (59, 51, 5, 61), (3, 45, 64, 62), (4, 7, 2, 0), (68, 27, 4, 0, 19, 75, 73, 76, 77, 70), (61, 5, 28, 69), (22, 3, 62, 86), (53, 50, 38, 39, 55, 56, 57, 41, 40, 2, 7, 54), (58, 28, 5, 51), (33, 31, 30, 29, 26, 23, 25, 32, 52, 54, 7, 4, 27, 34), (35, 22, 86, 90), (28, 58, 43, 6, 67, 69), (65, 44, 35, 90), (6, 43, 72, 67), (8, 11, 9), (10, 32, 25), (83, 8, 14, 36, 87), (37, 46, 52, 32, 10, 12, 11, 8, 83, 82, 87, 36, 42, 49, 48, 47), (94, 17, 14, 8, 9, 93, 95, 96, 92), (97, 15, 17, 94), (98, 20, 15, 97), (63, 21, 20, 98), (24, 21, 63, 60), (13, 24, 60, 66), (71, 18, 13, 66), (19, 18, 71, 75), (12, 10, 25, 23, 78, 74, 80), (78, 23, 26, 84), (84, 26, 29, 85), (85, 29, 30, 89), (30, 31, 88, 89), (31, 33, 91, 88), (33, 34, 81, 91), (81, 34, 27, 68), (93, 9, 11, 12, 80, 79), (46, 37, 38, 50), (36, 40, 41, 42), (39, 38, 37, 47, 55), (49, 42, 41, 57), (57, 56, 48, 49), (64, 45, 44, 65), (54, 52, 46, 50, 53), (72, 43, 58, 51, 59), (47, 48, 56, 55), (16, 79, 80, 74), (82, 83, 1), (82, 1, 87), (61, 69, 67, 72, 59), (88, 91, 81, 68, 70, 16, 74, 78, 84, 85, 89), (1, 83, 87), (62, 64, 65, 90, 86), (66, 60, 63, 98, 97, 94, 92, 73, 75, 71), (76, 73, 92, 96), (77, 76, 96, 95), (79, 16, 70, 77, 95, 93)])
_uv = me_003.uv_layers.new(name='UVКарта')
_uv.uv.foreach_set('vector', [0.5473, 0.2369, 0.5077, 0.2422, 0.4624, 0.2462, 0.4133, 0.2486, 0.375, 0.2493, 0.375, 0.0, 0.625, 0.0, 0.625, 0.2093, 0.6237, 0.2115, 0.6237, 0.2069, 0.619, 0.2148, 0.6041, 0.2229, 0.5799, 0.2303, 0.4202, 0.25, 0.375, 0.25, 0.375, 0.2495, 0.3753, 0.2495, 0.4296, 0.2495, 0.4195, 0.4794, 0.4193, 0.5, 0.375, 0.5, 0.375, 0.4794, 0.375, 0.25, 0.4202, 0.25, 0.42, 0.2709, 0.375, 0.2709, 0.375, 0.75, 0.625, 0.75, 0.625, 1.0, 0.375, 1.0, 0.3544, 0.5008, 0.375, 0.5008, 0.375, 0.75, 0.125, 0.75, 0.125, 0.5007, 0.1459, 0.5007, 0.1459, 0.5409, 0.1507, 0.5409, 0.1507, 0.5409, 0.3544, 0.5409, 0.3544, 0.5, 0.375, 0.5, 0.375, 0.5005, 0.3544, 0.5005, 0.125, 0.5005, 0.125, 0.5, 0.1459, 0.5, 0.1459, 0.5005, 0.6259, 0.5392, 0.626, 0.5392, 0.626, 0.5408, 0.6666, 0.5418, 0.7175, 0.5409, 0.7175, 0.5419, 0.7199, 0.5418, 0.7199, 0.5434, 0.875, 0.5407, 0.875, 0.75, 0.625, 0.75, 0.625, 0.5392, 0.4287, 0.5005, 0.375, 0.5005, 0.375, 0.5, 0.4193, 0.5, 0.4615, 0.5038, 0.5068, 0.5078, 0.5466, 0.5132, 0.5793, 0.5198, 0.6038, 0.5273, 0.6189, 0.5354, 0.624, 0.5436, 0.6248, 0.5436, 0.6247, 0.5387, 0.625, 0.5392, 0.625, 0.75, 0.375, 0.75, 0.375, 0.5008, 0.4124, 0.5014, 0.3778, 0.2504, 0.3774, 0.2504, 0.3774, 0.2711, 0.3778, 0.2711, 0.3774, 0.4987, 0.4309, 0.4987, 0.4309, 0.4978, 0.3778, 0.4978, 0.3778, 0.4782, 0.3774, 0.4782, 0.4316, 0.2712, 0.4318, 0.2504, 0.3778, 0.2504, 0.3778, 0.2711, 0.3778, 0.4978, 0.4309, 0.4978, 0.4311, 0.4783, 0.3778, 0.4782, 0.625, 0.9869, 0.625, 0.8433, 0.6236, 0.8433, 0.625, 0.8303, 0.625, 0.7512, 0.6242, 0.7512, 0.8537, 0.734, 0.8619, 0.75, 0.8746, 0.7488, 0.8746, 0.722, 0.8537, 0.7321, 0.6272, 0.7309, 0.6272, 0.7215, 0.6262, 0.7216, 0.6262, 0.75, 0.7053, 0.75, 0.7183, 0.7487, 0.7183, 0.75, 0.8619, 0.75, 0.8537, 0.734, 0.844, 0.7331, 0.8537, 0.7321, 0.8746, 0.722, 0.7205, 0.7371, 0.7205, 0.7277, 0.7182, 0.7279, 0.7182, 0.722, 0.2187, 0.5427, 0.2187, 0.5006, 0.2481, 0.5006, 0.2489, 0.5261, 0.2489, 0.8149, 0.2399, 0.8149, 0.2399, 0.5518, 0.2399, 0.5518, 0.2399, 0.5427, 0.1875, 0.5427, 0.1875, 0.5006, 0.2188, 0.5006, 0.2188, 0.5427, 0.1562, 0.5427, 0.1562, 0.5006, 0.1875, 0.5006, 0.1875, 0.5427, 0.125, 0.5427, 0.125, 0.5007, 0.1562, 0.5006, 0.1562, 0.5427, 0.09375, 0.5007, 0.125, 0.5007, 0.125, 0.5427, 0.09375, 0.5427, 0.0625, 0.5008, 0.09375, 0.5007, 0.09375, 0.5427, 0.0625, 0.5427, 0.03125, 0.5427, 0.03125, 0.5009, 0.0625, 0.5008, 0.0625, 0.5427, 0.007819, 0.5009, 0.03125, 0.5009, 0.03125, 0.5427, 0.007946, 0.5427, 0.2481, 0.5, 0.2489, 0.5261, 0.2489, 0.6853, 0.2188, 0.6852, 0.2188, 0.6443, 0.2392, 0.6443, 0.2392, 0.5, 0.2188, 0.6443, 0.2188, 0.6852, 0.1875, 0.6851, 0.1875, 0.6443, 0.1875, 0.6443, 0.1875, 0.6851, 0.1562, 0.6851, 0.1562, 0.6443, 0.1562, 0.6443, 0.1562, 0.6851, 0.125, 0.6852, 0.125, 0.6443, 0.125, 0.6852, 0.09375, 0.6852, 0.09375, 0.6443, 0.125, 0.6443, 0.09375, 0.6852, 0.0625, 0.6853, 0.0625, 0.6443, 0.09375, 0.6443, 0.0625, 0.6853, 0.03125, 0.6854, 0.03125, 0.6443, 0.0625, 0.6443, 0.03125, 0.6443, 0.03125, 0.6854, 0.00838, 0.6854, 0.008255, 0.6443, 0.5129, 0.2651, 0.5116, 0.2516, 0.5102, 0.2516, 0.5103, 0.2528, 0.5116, 0.2662, 0.5117, 0.2651, 0.6222, 0.7215, 0.6222, 0.7309, 0.6226, 0.7339, 0.6226, 0.7249, 0.2311, 0.5049, 0.2392, 0.5049, 0.2488, 0.8149, 0.2407, 0.8149, 0.2424, 0.6064, 0.2387, 0.6877, 0.2367, 0.6877, 0.2311, 0.5047, 0.2392, 0.5047, 0.5128, 0.273, 0.5128, 0.264, 0.5116, 0.2518, 0.5116, 0.2608, 0.2487, 0.8102, 0.2488, 0.8149, 0.2407, 0.8149, 0.2405, 0.8102, 0.03391, 0.5423, 0.03391, 0.5005, 0.03987, 0.5005, 0.03987, 0.5423, 0.2387, 0.6849, 0.2366, 0.6849, 0.2366, 0.683, 0.2387, 0.683, 0.2387, 0.683, 0.03987, 0.6439, 0.03987, 0.6833, 0.03987, 0.685, 0.03391, 0.685, 0.03391, 0.6439, 0.5128, 0.2696, 0.5128, 0.264, 0.5116, 0.2518, 0.5116, 0.2574, 0.2518, 1.0, 0.2518, 0.8268, 0.2511, 0.8268, 0.2511, 1.0, 0.25, 0.5235, 0.2506, 0.5, 0.25, 0.5, 0.25, 0.5235, 0.25, 0.5, 0.2494, 0.5, 0.2362, 0.4752, 0.2362, 0.4726, 0.2359, 0.4726, 0.1868, 0.4726, 0.1954, 0.4752, 0.1152, 0.4318, 0.1567, 0.454, 0.2017, 0.4676, 0.2362, 0.471, 0.2362, 0.2473, 0.01027, 0.2473, 0.01016, 0.2484, 0.01318, 0.279, 0.02684, 0.3241, 0.04902, 0.3656, 0.07886, 0.4019, 0.51, 0.25, 0.5101, 0.2491, 0.5101, 0.2509, 0.7381, 0.4752, 0.6968, 0.4752, 0.6882, 0.4726, 0.7378, 0.4726, 0.7381, 0.4726, 0.6582, 0.454, 0.6167, 0.4318, 0.5803, 0.4019, 0.5505, 0.3656, 0.5283, 0.3241, 0.5146, 0.279, 0.5115, 0.2473, 0.7381, 0.2473, 0.7381, 0.471, 0.7032, 0.4676, 0.3853, 0.2559, 0.3853, 0.2502, 0.622, 0.2504, 0.622, 0.2559, 0.3853, 0.25, 0.3853, 0.25, 0.622, 0.25, 0.622, 0.25, 0.6221, 0.4081, 0.6215, 0.4948, 0.3855, 0.4946, 0.3853, 0.25, 0.622, 0.25, 0.6209, 0.4081])
me_003.materials.append(mat_001)
me_003.use_remesh_fix_poles = True
me_003.use_remesh_preserve_attributes = False
me_003.update()
me_x_1 = bpy.data.meshes.new('Цилиндр')
me_x_1.from_pydata([(-1.825e-07, 1.0, -1.0), (-1.9e-07, 1.0, 1.0), (0.1951, 0.9808, -1.0), (0.1951, 0.9808, 1.0), (0.3827, 0.9239, -1.0), (0.3827, 0.9239, 1.0), (0.5556, 0.8315, -1.0), (0.5556, 0.8315, 1.0), (0.7071, 0.7071, -1.0), (0.7071, 0.7071, 1.0), (0.8315, 0.5556, -1.0), (0.8315, 0.5556, 1.0), (0.9239, 0.3827, -1.0), (0.9239, 0.3827, 1.0), (0.9808, 0.1951, -1.0), (0.9808, 0.1951, 1.0), (1.0, -4.371e-08, -1.0), (1.0, -4.371e-08, 1.0), (0.9808, -0.1951, -1.0), (0.9808, -0.1951, 1.0), (0.9239, -0.3827, -1.0), (0.9239, -0.3827, 1.0), (0.8315, -0.5556, -1.0), (0.8315, -0.5556, 1.0), (0.7071, -0.7071, -1.0), (0.7071, -0.7071, 1.0), (0.5556, -0.8315, -1.0), (0.5556, -0.8315, 1.0), (0.3827, -0.9239, -1.0), (0.3827, -0.9239, 1.0), (0.1951, -0.9808, -1.0), (0.1951, -0.9808, 1.0), (-2.7e-07, -1.0, -1.0), (-2.774e-07, -1.0, 1.0), (-0.1951, -0.9808, -1.0), (-0.1951, -0.9808, 1.0), (-0.3827, -0.9239, -1.0), (-0.3827, -0.9239, 1.0), (-0.5556, -0.8315, -1.0), (-0.5556, -0.8315, 1.0), (-0.5556, 0.8315, -1.0), (-0.5556, 0.8315, 1.0), (-0.3827, 0.9239, -1.0), (-0.3827, 0.9239, 1.0), (-0.1951, 0.9808, -1.0), (-0.1951, 0.9808, 1.0), (-0.6573, -0.748, 1.0), (-0.5625, -0.8257, -1.0), (-0.6573, 0.748, 1.0), (-0.5625, 0.8257, -1.0)], [], [(0, 1, 3, 2), (2, 3, 5, 4), (4, 5, 7, 6), (6, 7, 9, 8), (8, 9, 11, 10), (10, 11, 13, 12), (12, 13, 15, 14), (14, 15, 17, 16), (16, 17, 19, 18), (18, 19, 21, 20), (20, 21, 23, 22), (22, 23, 25, 24), (24, 25, 27, 26), (26, 27, 29, 28), (28, 29, 31, 30), (30, 31, 33, 32), (32, 33, 35, 34), (34, 35, 37, 36), (36, 37, 39, 38), (47, 38, 39, 46), (48, 41, 40, 49), (40, 41, 43, 42), (39, 37, 35, 33, 31, 29, 27, 25, 23, 21, 19, 17, 15, 13, 11, 9, 7, 5, 3, 1, 45, 43, 41, 48, 46), (42, 43, 45, 44), (44, 45, 1, 0), (49, 40, 42, 44, 0, 2, 4, 6, 8, 10, 12, 14, 16, 18, 20, 22, 24, 26, 28, 30, 32, 34, 36, 38, 47), (47, 46, 48, 49)])
_uv = me_x_1.uv_layers.new(name='UVКарта')
_uv.uv.foreach_set('vector', [1.0, 0.5, 1.0, 1.0, 0.9688, 1.0, 0.9688, 0.5, 0.9688, 0.5, 0.9688, 1.0, 0.9375, 1.0, 0.9375, 0.5, 0.9375, 0.5, 0.9375, 1.0, 0.9062, 1.0, 0.9062, 0.5, 0.9062, 0.5, 0.9062, 1.0, 0.875, 1.0, 0.875, 0.5, 0.875, 0.5, 0.875, 1.0, 0.8438, 1.0, 0.8438, 0.5, 0.8438, 0.5, 0.8438, 1.0, 0.8125, 1.0, 0.8125, 0.5, 0.8125, 0.5, 0.8125, 1.0, 0.7812, 1.0, 0.7812, 0.5, 0.7812, 0.5, 0.7812, 1.0, 0.75, 1.0, 0.75, 0.5, 0.75, 0.5, 0.75, 1.0, 0.7188, 1.0, 0.7188, 0.5, 0.7188, 0.5, 0.7188, 1.0, 0.6875, 1.0, 0.6875, 0.5, 0.6875, 0.5, 0.6875, 1.0, 0.6562, 1.0, 0.6562, 0.5, 0.6562, 0.5, 0.6562, 1.0, 0.625, 1.0, 0.625, 0.5, 0.625, 0.5, 0.625, 1.0, 0.5938, 1.0, 0.5938, 0.5, 0.5938, 0.5, 0.5938, 1.0, 0.5625, 1.0, 0.5625, 0.5, 0.5625, 0.5, 0.5625, 1.0, 0.5312, 1.0, 0.5312, 0.5, 0.5312, 0.5, 0.5312, 1.0, 0.5, 1.0, 0.5, 0.5, 0.5, 0.5, 0.5, 1.0, 0.4688, 1.0, 0.4688, 0.5, 0.4688, 0.5, 0.4688, 1.0, 0.4375, 1.0, 0.4375, 0.5, 0.4375, 0.5, 0.4375, 1.0, 0.4062, 1.0, 0.4062, 0.5, 0.4048, 0.5, 0.4062, 0.5, 0.4062, 1.0, 0.3853, 1.0, 0.1147, 1.0, 0.09375, 1.0, 0.09375, 0.5, 0.09519, 0.5, 0.09375, 0.5, 0.09375, 1.0, 0.0625, 1.0, 0.0625, 0.5, 0.1167, 0.05045, 0.1582, 0.02827, 0.2032, 0.01461, 0.25, 0.01, 0.2968, 0.01461, 0.3418, 0.02827, 0.3833, 0.05045, 0.4197, 0.08029, 0.4496, 0.1167, 0.4717, 0.1582, 0.4854, 0.2032, 0.49, 0.25, 0.4854, 0.2968, 0.4717, 0.3418, 0.4496, 0.3833, 0.4197, 0.4197, 0.3833, 0.4496, 0.3418, 0.4717, 0.2968, 0.4854, 0.25, 0.49, 0.2032, 0.4854, 0.1582, 0.4717, 0.1167, 0.4496, 0.09225, 0.4295, 0.09225, 0.07048, 0.0625, 0.5, 0.0625, 1.0, 0.03125, 1.0, 0.03125, 0.5, 0.03125, 0.5, 0.03125, 1.0, 0.0, 1.0, 0.0, 0.5, 0.615, 0.4482, 0.6167, 0.4496, 0.6582, 0.4717, 0.7032, 0.4854, 0.75, 0.49, 0.7968, 0.4854, 0.8418, 0.4717, 0.8833, 0.4496, 0.9197, 0.4197, 0.9496, 0.3833, 0.9717, 0.3418, 0.9854, 0.2968, 0.99, 0.25, 0.9854, 0.2032, 0.9717, 0.1582, 0.9496, 0.1167, 0.9197, 0.08029, 0.8833, 0.05045, 0.8418, 0.02827, 0.7968, 0.01461, 0.75, 0.01, 0.7032, 0.01461, 0.6582, 0.02827, 0.6167, 0.05045, 0.615, 0.05182, 0.6302, 0.7079, 0.862, 0.7032, 0.862, 0.6119, 0.6302, 0.6072])
me_x_1.materials.append(mat_004)
me_x_1.use_remesh_fix_poles = True
me_x_1.use_remesh_preserve_attributes = False
me_x_1.update()
me_001 = bpy.data.meshes.new('Цилиндр.001')
me_001.from_pydata([(0.0, 1.0, -1.0), (0.0, 1.0, 1.0), (0.1951, 0.9808, -1.0), (0.1951, 0.9808, 1.0), (0.3827, 0.9239, -1.0), (0.3827, 0.9239, 1.0), (0.5556, 0.8315, -1.0), (0.5556, 0.8315, 1.0), (0.7071, 0.7071, -1.0), (0.7071, 0.7071, 1.0), (0.8315, 0.5556, -1.0), (0.8315, 0.5556, 1.0), (0.9239, 0.3827, -1.0), (0.9239, 0.3827, 1.0), (0.9808, 0.1951, -1.0), (0.9808, 0.1951, 1.0), (1.0, -4.371e-08, -1.0), (1.0, -4.371e-08, 1.0), (0.9808, -0.1951, -1.0), (0.9808, -0.1951, 1.0), (0.9239, -0.3827, -1.0), (0.9239, -0.3827, 1.0), (0.8315, -0.5556, -1.0), (0.8315, -0.5556, 1.0), (0.7071, -0.7071, -1.0), (0.7071, -0.7071, 1.0), (0.5556, -0.8315, -1.0), (0.5556, -0.8315, 1.0), (0.3827, -0.9239, -1.0), (0.3827, -0.9239, 1.0), (0.1951, -0.9808, -1.0), (0.1951, -0.9808, 1.0), (-8.742e-08, -1.0, -1.0), (-8.742e-08, -1.0, 1.0), (-0.1951, -0.9808, -1.0), (-0.1951, -0.9808, 1.0), (-0.3827, -0.9239, -1.0), (-0.3827, -0.9239, 1.0), (-0.5556, -0.8315, -1.0), (-0.5556, -0.8315, 1.0), (-0.7071, -0.7071, -1.0), (-0.7071, -0.7071, 1.0), (-0.8315, -0.5556, -1.0), (-0.8315, -0.5556, 1.0), (-0.9239, -0.3827, -1.0), (-0.9239, -0.3827, 1.0), (-0.9808, -0.1951, -1.0), (-0.9808, -0.1951, 1.0), (-1.0, 1.192e-08, -1.0), (-1.0, 1.192e-08, 1.0), (-0.9808, 0.1951, -1.0), (-0.9808, 0.1951, 1.0), (-0.9239, 0.3827, -1.0), (-0.9239, 0.3827, 1.0), (-0.8315, 0.5556, -1.0), (-0.8315, 0.5556, 1.0), (-0.7071, 0.7071, -1.0), (-0.7071, 0.7071, 1.0), (-0.5556, 0.8315, -1.0), (-0.5556, 0.8315, 1.0), (-0.3827, 0.9239, -1.0), (-0.3827, 0.9239, 1.0), (-0.1951, 0.9808, -1.0), (-0.1951, 0.9808, 1.0)], [], [(0, 1, 3, 2), (2, 3, 5, 4), (4, 5, 7, 6), (6, 7, 9, 8), (8, 9, 11, 10), (10, 11, 13, 12), (12, 13, 15, 14), (14, 15, 17, 16), (16, 17, 19, 18), (18, 19, 21, 20), (20, 21, 23, 22), (22, 23, 25, 24), (24, 25, 27, 26), (26, 27, 29, 28), (28, 29, 31, 30), (30, 31, 33, 32), (32, 33, 35, 34), (34, 35, 37, 36), (36, 37, 39, 38), (38, 39, 41, 40), (40, 41, 43, 42), (42, 43, 45, 44), (44, 45, 47, 46), (46, 47, 49, 48), (48, 49, 51, 50), (50, 51, 53, 52), (52, 53, 55, 54), (54, 55, 57, 56), (56, 57, 59, 58), (58, 59, 61, 60), (3, 1, 63, 61, 59, 57, 55, 53, 51, 49, 47, 45, 43, 41, 39, 37, 35, 33, 31, 29, 27, 25, 23, 21, 19, 17, 15, 13, 11, 9, 7, 5), (60, 61, 63, 62), (62, 63, 1, 0), (0, 2, 4, 6, 8, 10, 12, 14, 16, 18, 20, 22, 24, 26, 28, 30, 32, 34, 36, 38, 40, 42, 44, 46, 48, 50, 52, 54, 56, 58, 60, 62)])
_uv = me_001.uv_layers.new(name='UVКарта')
_uv.uv.foreach_set('vector', [1.0, 0.5, 1.0, 1.0, 0.9688, 1.0, 0.9688, 0.5, 0.9688, 0.5, 0.9688, 1.0, 0.9375, 1.0, 0.9375, 0.5, 0.9375, 0.5, 0.9375, 1.0, 0.9062, 1.0, 0.9062, 0.5, 0.9062, 0.5, 0.9062, 1.0, 0.875, 1.0, 0.875, 0.5, 0.875, 0.5, 0.875, 1.0, 0.8438, 1.0, 0.8438, 0.5, 0.8438, 0.5, 0.8438, 1.0, 0.8125, 1.0, 0.8125, 0.5, 0.8125, 0.5, 0.8125, 1.0, 0.7812, 1.0, 0.7812, 0.5, 0.7812, 0.5, 0.7812, 1.0, 0.75, 1.0, 0.75, 0.5, 0.75, 0.5, 0.75, 1.0, 0.7188, 1.0, 0.7188, 0.5, 0.7188, 0.5, 0.7188, 1.0, 0.6875, 1.0, 0.6875, 0.5, 0.6875, 0.5, 0.6875, 1.0, 0.6562, 1.0, 0.6562, 0.5, 0.6562, 0.5, 0.6562, 1.0, 0.625, 1.0, 0.625, 0.5, 0.625, 0.5, 0.625, 1.0, 0.5938, 1.0, 0.5938, 0.5, 0.5938, 0.5, 0.5938, 1.0, 0.5625, 1.0, 0.5625, 0.5, 0.5625, 0.5, 0.5625, 1.0, 0.5312, 1.0, 0.5312, 0.5, 0.5312, 0.5, 0.5312, 1.0, 0.5, 1.0, 0.5, 0.5, 0.5, 0.5, 0.5, 1.0, 0.4688, 1.0, 0.4688, 0.5, 0.4688, 0.5, 0.4688, 1.0, 0.4375, 1.0, 0.4375, 0.5, 0.4375, 0.5, 0.4375, 1.0, 0.4062, 1.0, 0.4062, 0.5, 0.4062, 0.5, 0.4062, 1.0, 0.375, 1.0, 0.375, 0.5, 0.375, 0.5, 0.375, 1.0, 0.3438, 1.0, 0.3438, 0.5, 0.3438, 0.5, 0.3438, 1.0, 0.3125, 1.0, 0.3125, 0.5, 0.3125, 0.5, 0.3125, 1.0, 0.2812, 1.0, 0.2812, 0.5, 0.2812, 0.5, 0.2812, 1.0, 0.25, 1.0, 0.25, 0.5, 0.25, 0.5, 0.25, 1.0, 0.2188, 1.0, 0.2188, 0.5, 0.2188, 0.5, 0.2188, 1.0, 0.1875, 1.0, 0.1875, 0.5, 0.1875, 0.5, 0.1875, 1.0, 0.1562, 1.0, 0.1562, 0.5, 0.1562, 0.5, 0.1562, 1.0, 0.125, 1.0, 0.125, 0.5, 0.125, 0.5, 0.125, 1.0, 0.09375, 1.0, 0.09375, 0.5, 0.09375, 0.5, 0.09375, 1.0, 0.0625, 1.0, 0.0625, 0.5, 0.2968, 0.4854, 0.25, 0.49, 0.2032, 0.4854, 0.1582, 0.4717, 0.1167, 0.4496, 0.08029, 0.4197, 0.05045, 0.3833, 0.02827, 0.3418, 0.01461, 0.2968, 0.01, 0.25, 0.01461, 0.2032, 0.02827, 0.1582, 0.05045, 0.1167, 0.08029, 0.08029, 0.1167, 0.05045, 0.1582, 0.02827, 0.2032, 0.01461, 0.25, 0.01, 0.2968, 0.01461, 0.3418, 0.02827, 0.3833, 0.05045, 0.4197, 0.08029, 0.4496, 0.1167, 0.4717, 0.1582, 0.4854, 0.2032, 0.49, 0.25, 0.4854, 0.2968, 0.4717, 0.3418, 0.4496, 0.3833, 0.4197, 0.4197, 0.3833, 0.4496, 0.3418, 0.4717, 0.0625, 0.5, 0.0625, 1.0, 0.03125, 1.0, 0.03125, 0.5, 0.03125, 0.5, 0.03125, 1.0, 0.0, 1.0, 0.0, 0.5, 0.75, 0.49, 0.7968, 0.4854, 0.8418, 0.4717, 0.8833, 0.4496, 0.9197, 0.4197, 0.9496, 0.3833, 0.9717, 0.3418, 0.9854, 0.2968, 0.99, 0.25, 0.9854, 0.2032, 0.9717, 0.1582, 0.9496, 0.1167, 0.9197, 0.08029, 0.8833, 0.05045, 0.8418, 0.02827, 0.7968, 0.01461, 0.75, 0.01, 0.7032, 0.01461, 0.6582, 0.02827, 0.6167, 0.05045, 0.5803, 0.08029, 0.5504, 0.1167, 0.5283, 0.1582, 0.5146, 0.2032, 0.51, 0.25, 0.5146, 0.2968, 0.5283, 0.3418, 0.5504, 0.3833, 0.5803, 0.4197, 0.6167, 0.4496, 0.6582, 0.4717, 0.7032, 0.4854])
me_001.materials.append(mat_006)
me_001.use_remesh_fix_poles = True
me_001.use_remesh_preserve_attributes = False
me_001.update()
me_002 = bpy.data.meshes.new('Цилиндр.002')
me_002.from_pydata([(0.0, 1.0, -1.0), (0.0, 1.0, 1.0), (0.1951, 0.9808, -1.0), (0.1951, 0.9808, 1.0), (0.3827, 0.9239, -1.0), (0.3827, 0.9239, 1.0), (0.5556, 0.8315, -1.0), (0.5556, 0.8315, 1.0), (0.7071, 0.7071, -1.0), (0.7071, 0.7071, 1.0), (0.8315, 0.5556, -1.0), (0.8315, 0.5556, 1.0), (0.9239, 0.3827, -1.0), (0.9239, 0.3827, 1.0), (0.9808, 0.1951, -1.0), (0.9808, 0.1951, 1.0), (1.0, -4.371e-08, -1.0), (1.0, -4.371e-08, 1.0), (0.9808, -0.1951, -1.0), (0.9808, -0.1951, 1.0), (0.9239, -0.3827, -1.0), (0.9239, -0.3827, 1.0), (0.8315, -0.5556, -1.0), (0.8315, -0.5556, 1.0), (0.7071, -0.7071, -1.0), (0.7071, -0.7071, 1.0), (0.5556, -0.8315, -1.0), (0.5556, -0.8315, 1.0), (0.3827, -0.9239, -1.0), (0.3827, -0.9239, 1.0), (0.1951, -0.9808, -1.0), (0.1951, -0.9808, 1.0), (-8.742e-08, -1.0, -1.0), (-8.742e-08, -1.0, 1.0), (-0.1951, -0.9808, -1.0), (-0.1951, -0.9808, 1.0), (-0.3827, -0.9239, -1.0), (-0.3827, -0.9239, 1.0), (-0.5556, -0.8315, -1.0), (-0.5556, -0.8315, 1.0), (-0.7071, -0.7071, -1.0), (-0.7071, -0.7071, 1.0), (-0.8315, -0.5556, -1.0), (-0.8315, -0.5556, 1.0), (-0.9239, -0.3827, -1.0), (-0.9239, -0.3827, 1.0), (-0.9808, -0.1951, -1.0), (-0.9808, -0.1951, 1.0), (-1.0, 1.192e-08, -1.0), (-1.0, 1.192e-08, 1.0), (-0.9808, 0.1951, -1.0), (-0.9808, 0.1951, 1.0), (-0.9239, 0.3827, -1.0), (-0.9239, 0.3827, 1.0), (-0.8315, 0.5556, -1.0), (-0.8315, 0.5556, 1.0), (-0.7071, 0.7071, -1.0), (-0.7071, 0.7071, 1.0), (-0.5556, 0.8315, -1.0), (-0.5556, 0.8315, 1.0), (-0.3827, 0.9239, -1.0), (-0.3827, 0.9239, 1.0), (-0.1951, 0.9808, -1.0), (-0.1951, 0.9808, 1.0)], [], [(0, 1, 3, 2), (2, 3, 5, 4), (4, 5, 7, 6), (6, 7, 9, 8), (8, 9, 11, 10), (10, 11, 13, 12), (12, 13, 15, 14), (14, 15, 17, 16), (16, 17, 19, 18), (18, 19, 21, 20), (20, 21, 23, 22), (22, 23, 25, 24), (24, 25, 27, 26), (26, 27, 29, 28), (28, 29, 31, 30), (30, 31, 33, 32), (32, 33, 35, 34), (34, 35, 37, 36), (36, 37, 39, 38), (38, 39, 41, 40), (40, 41, 43, 42), (42, 43, 45, 44), (44, 45, 47, 46), (46, 47, 49, 48), (48, 49, 51, 50), (50, 51, 53, 52), (52, 53, 55, 54), (54, 55, 57, 56), (56, 57, 59, 58), (58, 59, 61, 60), (3, 1, 63, 61, 59, 57, 55, 53, 51, 49, 47, 45, 43, 41, 39, 37, 35, 33, 31, 29, 27, 25, 23, 21, 19, 17, 15, 13, 11, 9, 7, 5), (60, 61, 63, 62), (62, 63, 1, 0), (0, 2, 4, 6, 8, 10, 12, 14, 16, 18, 20, 22, 24, 26, 28, 30, 32, 34, 36, 38, 40, 42, 44, 46, 48, 50, 52, 54, 56, 58, 60, 62)])
_uv = me_002.uv_layers.new(name='UVКарта')
_uv.uv.foreach_set('vector', [1.0, 0.5, 1.0, 1.0, 0.9688, 1.0, 0.9688, 0.5, 0.9688, 0.5, 0.9688, 1.0, 0.9375, 1.0, 0.9375, 0.5, 0.9375, 0.5, 0.9375, 1.0, 0.9062, 1.0, 0.9062, 0.5, 0.9062, 0.5, 0.9062, 1.0, 0.875, 1.0, 0.875, 0.5, 0.875, 0.5, 0.875, 1.0, 0.8438, 1.0, 0.8438, 0.5, 0.8438, 0.5, 0.8438, 1.0, 0.8125, 1.0, 0.8125, 0.5, 0.8125, 0.5, 0.8125, 1.0, 0.7812, 1.0, 0.7812, 0.5, 0.7812, 0.5, 0.7812, 1.0, 0.75, 1.0, 0.75, 0.5, 0.75, 0.5, 0.75, 1.0, 0.7188, 1.0, 0.7188, 0.5, 0.7188, 0.5, 0.7188, 1.0, 0.6875, 1.0, 0.6875, 0.5, 0.6875, 0.5, 0.6875, 1.0, 0.6562, 1.0, 0.6562, 0.5, 0.6562, 0.5, 0.6562, 1.0, 0.625, 1.0, 0.625, 0.5, 0.625, 0.5, 0.625, 1.0, 0.5938, 1.0, 0.5938, 0.5, 0.5938, 0.5, 0.5938, 1.0, 0.5625, 1.0, 0.5625, 0.5, 0.5625, 0.5, 0.5625, 1.0, 0.5312, 1.0, 0.5312, 0.5, 0.5312, 0.5, 0.5312, 1.0, 0.5, 1.0, 0.5, 0.5, 0.5, 0.5, 0.5, 1.0, 0.4688, 1.0, 0.4688, 0.5, 0.4688, 0.5, 0.4688, 1.0, 0.4375, 1.0, 0.4375, 0.5, 0.4375, 0.5, 0.4375, 1.0, 0.4062, 1.0, 0.4062, 0.5, 0.4062, 0.5, 0.4062, 1.0, 0.375, 1.0, 0.375, 0.5, 0.375, 0.5, 0.375, 1.0, 0.3438, 1.0, 0.3438, 0.5, 0.3438, 0.5, 0.3438, 1.0, 0.3125, 1.0, 0.3125, 0.5, 0.3125, 0.5, 0.3125, 1.0, 0.2812, 1.0, 0.2812, 0.5, 0.2812, 0.5, 0.2812, 1.0, 0.25, 1.0, 0.25, 0.5, 0.25, 0.5, 0.25, 1.0, 0.2188, 1.0, 0.2188, 0.5, 0.2188, 0.5, 0.2188, 1.0, 0.1875, 1.0, 0.1875, 0.5, 0.1875, 0.5, 0.1875, 1.0, 0.1562, 1.0, 0.1562, 0.5, 0.1562, 0.5, 0.1562, 1.0, 0.125, 1.0, 0.125, 0.5, 0.125, 0.5, 0.125, 1.0, 0.09375, 1.0, 0.09375, 0.5, 0.09375, 0.5, 0.09375, 1.0, 0.0625, 1.0, 0.0625, 0.5, 0.2968, 0.4854, 0.25, 0.49, 0.2032, 0.4854, 0.1582, 0.4717, 0.1167, 0.4496, 0.08029, 0.4197, 0.05045, 0.3833, 0.02827, 0.3418, 0.01461, 0.2968, 0.01, 0.25, 0.01461, 0.2032, 0.02827, 0.1582, 0.05045, 0.1167, 0.08029, 0.08029, 0.1167, 0.05045, 0.1582, 0.02827, 0.2032, 0.01461, 0.25, 0.01, 0.2968, 0.01461, 0.3418, 0.02827, 0.3833, 0.05045, 0.4197, 0.08029, 0.4496, 0.1167, 0.4717, 0.1582, 0.4854, 0.2032, 0.49, 0.25, 0.4854, 0.2968, 0.4717, 0.3418, 0.4496, 0.3833, 0.4197, 0.4197, 0.3833, 0.4496, 0.3418, 0.4717, 0.0625, 0.5, 0.0625, 1.0, 0.03125, 1.0, 0.03125, 0.5, 0.03125, 0.5, 0.03125, 1.0, 0.0, 1.0, 0.0, 0.5, 0.75, 0.49, 0.7968, 0.4854, 0.8418, 0.4717, 0.8833, 0.4496, 0.9197, 0.4197, 0.9496, 0.3833, 0.9717, 0.3418, 0.9854, 0.2968, 0.99, 0.25, 0.9854, 0.2032, 0.9717, 0.1582, 0.9496, 0.1167, 0.9197, 0.08029, 0.8833, 0.05045, 0.8418, 0.02827, 0.7968, 0.01461, 0.75, 0.01, 0.7032, 0.01461, 0.6582, 0.02827, 0.6167, 0.05045, 0.5803, 0.08029, 0.5504, 0.1167, 0.5283, 0.1582, 0.5146, 0.2032, 0.51, 0.25, 0.5146, 0.2968, 0.5283, 0.3418, 0.5504, 0.3833, 0.5803, 0.4197, 0.6167, 0.4496, 0.6582, 0.4717, 0.7032, 0.4854])
me_002.materials.append(mat_005)
me_002.use_remesh_fix_poles = True
me_002.use_remesh_preserve_attributes = False
me_002.update()
me_004 = bpy.data.meshes.new('Цилиндр.004')
me_004.from_pydata([(-1.825e-07, 1.0, -1.0), (-1.9e-07, 1.0, 1.0), (0.1951, 0.9808, -1.0), (0.1951, 0.9808, 1.0), (0.3827, 0.9239, -1.0), (0.3827, 0.9239, 1.0), (0.5556, 0.8315, -1.0), (0.5556, 0.8315, 1.0), (0.7071, 0.7071, -1.0), (0.7071, 0.7071, 1.0), (0.8315, 0.5556, -1.0), (0.8315, 0.5556, 1.0), (0.9239, 0.3827, -1.0), (0.9239, 0.3827, 1.0), (0.9808, 0.1951, -1.0), (0.9808, 0.1951, 1.0), (1.0, -4.371e-08, -1.0), (1.0, -4.371e-08, 1.0), (0.9808, -0.1951, -1.0), (0.9808, -0.1951, 1.0), (0.9239, -0.3827, -1.0), (0.9239, -0.3827, 1.0), (0.8315, -0.5556, -1.0), (0.8315, -0.5556, 1.0), (0.7071, -0.7071, -1.0), (0.7071, -0.7071, 1.0), (0.5556, -0.8315, -1.0), (0.5556, -0.8315, 1.0), (0.3827, -0.9239, -1.0), (0.3827, -0.9239, 1.0), (0.1951, -0.9808, -1.0), (0.1951, -0.9808, 1.0), (-2.7e-07, -1.0, -1.0), (-2.774e-07, -1.0, 1.0), (-0.1951, -0.9808, -1.0), (-0.1951, -0.9808, 1.0), (-0.3827, -0.9239, -1.0), (-0.3827, -0.9239, 1.0), (-0.5556, -0.8315, -1.0), (-0.5556, -0.8315, 1.0), (-0.5556, 0.8315, -1.0), (-0.5556, 0.8315, 1.0), (-0.3827, 0.9239, -1.0), (-0.3827, 0.9239, 1.0), (-0.1951, 0.9808, -1.0), (-0.1951, 0.9808, 1.0), (-0.6573, -0.748, 1.0), (-0.5625, -0.8257, -1.0), (-0.6573, 0.748, 1.0), (-0.5625, 0.8257, -1.0)], [], [(0, 1, 3, 2), (2, 3, 5, 4), (4, 5, 7, 6), (6, 7, 9, 8), (8, 9, 11, 10), (10, 11, 13, 12), (12, 13, 15, 14), (14, 15, 17, 16), (16, 17, 19, 18), (18, 19, 21, 20), (20, 21, 23, 22), (22, 23, 25, 24), (24, 25, 27, 26), (26, 27, 29, 28), (28, 29, 31, 30), (30, 31, 33, 32), (32, 33, 35, 34), (34, 35, 37, 36), (36, 37, 39, 38), (47, 38, 39, 46), (48, 41, 40, 49), (40, 41, 43, 42), (39, 37, 35, 33, 31, 29, 27, 25, 23, 21, 19, 17, 15, 13, 11, 9, 7, 5, 3, 1, 45, 43, 41, 48, 46), (42, 43, 45, 44), (44, 45, 1, 0), (49, 40, 42, 44, 0, 2, 4, 6, 8, 10, 12, 14, 16, 18, 20, 22, 24, 26, 28, 30, 32, 34, 36, 38, 47), (47, 46, 48, 49)])
_uv = me_004.uv_layers.new(name='UVКарта')
_uv.uv.foreach_set('vector', [1.0, 0.5, 1.0, 1.0, 0.9688, 1.0, 0.9688, 0.5, 0.9688, 0.5, 0.9688, 1.0, 0.9375, 1.0, 0.9375, 0.5, 0.9375, 0.5, 0.9375, 1.0, 0.9062, 1.0, 0.9062, 0.5, 0.9062, 0.5, 0.9062, 1.0, 0.875, 1.0, 0.875, 0.5, 0.875, 0.5, 0.875, 1.0, 0.8438, 1.0, 0.8438, 0.5, 0.8438, 0.5, 0.8438, 1.0, 0.8125, 1.0, 0.8125, 0.5, 0.8125, 0.5, 0.8125, 1.0, 0.7812, 1.0, 0.7812, 0.5, 0.7812, 0.5, 0.7812, 1.0, 0.75, 1.0, 0.75, 0.5, 0.75, 0.5, 0.75, 1.0, 0.7188, 1.0, 0.7188, 0.5, 0.7188, 0.5, 0.7188, 1.0, 0.6875, 1.0, 0.6875, 0.5, 0.6875, 0.5, 0.6875, 1.0, 0.6562, 1.0, 0.6562, 0.5, 0.6562, 0.5, 0.6562, 1.0, 0.625, 1.0, 0.625, 0.5, 0.625, 0.5, 0.625, 1.0, 0.5938, 1.0, 0.5938, 0.5, 0.5938, 0.5, 0.5938, 1.0, 0.5625, 1.0, 0.5625, 0.5, 0.5625, 0.5, 0.5625, 1.0, 0.5312, 1.0, 0.5312, 0.5, 0.5312, 0.5, 0.5312, 1.0, 0.5, 1.0, 0.5, 0.5, 0.5, 0.5, 0.5, 1.0, 0.4688, 1.0, 0.4688, 0.5, 0.4688, 0.5, 0.4688, 1.0, 0.4375, 1.0, 0.4375, 0.5, 0.4375, 0.5, 0.4375, 1.0, 0.4062, 1.0, 0.4062, 0.5, 0.4048, 0.5, 0.4062, 0.5, 0.4062, 1.0, 0.3853, 1.0, 0.1147, 1.0, 0.09375, 1.0, 0.09375, 0.5, 0.09519, 0.5, 0.09375, 0.5, 0.09375, 1.0, 0.0625, 1.0, 0.0625, 0.5, 0.1167, 0.05045, 0.1582, 0.02827, 0.2032, 0.01461, 0.25, 0.01, 0.2968, 0.01461, 0.3418, 0.02827, 0.3833, 0.05045, 0.4197, 0.08029, 0.4496, 0.1167, 0.4717, 0.1582, 0.4854, 0.2032, 0.49, 0.25, 0.4854, 0.2968, 0.4717, 0.3418, 0.4496, 0.3833, 0.4197, 0.4197, 0.3833, 0.4496, 0.3418, 0.4717, 0.2968, 0.4854, 0.25, 0.49, 0.2032, 0.4854, 0.1582, 0.4717, 0.1167, 0.4496, 0.09225, 0.4295, 0.09225, 0.07048, 0.0625, 0.5, 0.0625, 1.0, 0.03125, 1.0, 0.03125, 0.5, 0.03125, 0.5, 0.03125, 1.0, 0.0, 1.0, 0.0, 0.5, 0.615, 0.4482, 0.6167, 0.4496, 0.6582, 0.4717, 0.7032, 0.4854, 0.75, 0.49, 0.7968, 0.4854, 0.8418, 0.4717, 0.8833, 0.4496, 0.9197, 0.4197, 0.9496, 0.3833, 0.9717, 0.3418, 0.9854, 0.2968, 0.99, 0.25, 0.9854, 0.2032, 0.9717, 0.1582, 0.9496, 0.1167, 0.9197, 0.08029, 0.8833, 0.05045, 0.8418, 0.02827, 0.7968, 0.01461, 0.75, 0.01, 0.7032, 0.01461, 0.6582, 0.02827, 0.6167, 0.05045, 0.615, 0.05182, 0.6302, 0.7079, 0.862, 0.7032, 0.862, 0.6119, 0.6302, 0.6072])
me_004.materials.append(mat_003)
me_004.use_remesh_fix_poles = True
me_004.use_remesh_preserve_attributes = False
me_004.update()
me_005 = bpy.data.meshes.new('Цилиндр.005')
me_005.from_pydata([(0.0, 1.0, -1.0), (0.0, 1.0, 1.0), (0.1951, 0.9808, -1.0), (0.1951, 0.9808, 1.0), (0.3827, 0.9239, -1.0), (0.3827, 0.9239, 1.0), (0.5556, 0.8315, -1.0), (0.5556, 0.8315, 1.0), (0.7071, 0.7071, -1.0), (0.7071, 0.7071, 1.0), (0.8315, 0.5556, -1.0), (0.8315, 0.5556, 1.0), (0.9239, 0.3827, -1.0), (0.9239, 0.3827, 1.0), (0.9808, 0.1951, -1.0), (0.9808, 0.1951, 1.0), (1.0, -4.371e-08, -1.0), (1.0, -4.371e-08, 1.0), (0.9808, -0.1951, -1.0), (0.9808, -0.1951, 1.0), (0.9239, -0.3827, -1.0), (0.9239, -0.3827, 1.0), (0.8315, -0.5556, -1.0), (0.8315, -0.5556, 1.0), (0.7071, -0.7071, -1.0), (0.7071, -0.7071, 1.0), (0.5556, -0.8315, -1.0), (0.5556, -0.8315, 1.0), (0.3827, -0.9239, -1.0), (0.3827, -0.9239, 1.0), (0.1951, -0.9808, -1.0), (0.1951, -0.9808, 1.0), (-8.742e-08, -1.0, -1.0), (-8.742e-08, -1.0, 1.0), (-0.1951, -0.9808, -1.0), (-0.1951, -0.9808, 1.0), (-0.3827, -0.9239, -1.0), (-0.3827, -0.9239, 1.0), (-0.5556, -0.8315, -1.0), (-0.5556, -0.8315, 1.0), (-0.7071, -0.7071, -1.0), (-0.7071, -0.7071, 1.0), (-0.8315, -0.5556, -1.0), (-0.8315, -0.5556, 1.0), (-0.9239, -0.3827, -1.0), (-0.9239, -0.3827, 1.0), (-0.9808, -0.1951, -1.0), (-0.9808, -0.1951, 1.0), (-1.0, 1.192e-08, -1.0), (-1.0, 1.192e-08, 1.0), (-0.9808, 0.1951, -1.0), (-0.9808, 0.1951, 1.0), (-0.9239, 0.3827, -1.0), (-0.9239, 0.3827, 1.0), (-0.8315, 0.5556, -1.0), (-0.8315, 0.5556, 1.0), (-0.7071, 0.7071, -1.0), (-0.7071, 0.7071, 1.0), (-0.5556, 0.8315, -1.0), (-0.5556, 0.8315, 1.0), (-0.3827, 0.9239, -1.0), (-0.3827, 0.9239, 1.0), (-0.1951, 0.9808, -1.0), (-0.1951, 0.9808, 1.0)], [], [(0, 1, 3, 2), (2, 3, 5, 4), (4, 5, 7, 6), (6, 7, 9, 8), (8, 9, 11, 10), (10, 11, 13, 12), (12, 13, 15, 14), (14, 15, 17, 16), (16, 17, 19, 18), (18, 19, 21, 20), (20, 21, 23, 22), (22, 23, 25, 24), (24, 25, 27, 26), (26, 27, 29, 28), (28, 29, 31, 30), (30, 31, 33, 32), (32, 33, 35, 34), (34, 35, 37, 36), (36, 37, 39, 38), (38, 39, 41, 40), (40, 41, 43, 42), (42, 43, 45, 44), (44, 45, 47, 46), (46, 47, 49, 48), (48, 49, 51, 50), (50, 51, 53, 52), (52, 53, 55, 54), (54, 55, 57, 56), (56, 57, 59, 58), (58, 59, 61, 60), (3, 1, 63, 61, 59, 57, 55, 53, 51, 49, 47, 45, 43, 41, 39, 37, 35, 33, 31, 29, 27, 25, 23, 21, 19, 17, 15, 13, 11, 9, 7, 5), (60, 61, 63, 62), (62, 63, 1, 0), (0, 2, 4, 6, 8, 10, 12, 14, 16, 18, 20, 22, 24, 26, 28, 30, 32, 34, 36, 38, 40, 42, 44, 46, 48, 50, 52, 54, 56, 58, 60, 62)])
_uv = me_005.uv_layers.new(name='UVКарта')
_uv.uv.foreach_set('vector', [1.0, 0.5, 1.0, 1.0, 0.9688, 1.0, 0.9688, 0.5, 0.9688, 0.5, 0.9688, 1.0, 0.9375, 1.0, 0.9375, 0.5, 0.9375, 0.5, 0.9375, 1.0, 0.9062, 1.0, 0.9062, 0.5, 0.9062, 0.5, 0.9062, 1.0, 0.875, 1.0, 0.875, 0.5, 0.875, 0.5, 0.875, 1.0, 0.8438, 1.0, 0.8438, 0.5, 0.8438, 0.5, 0.8438, 1.0, 0.8125, 1.0, 0.8125, 0.5, 0.8125, 0.5, 0.8125, 1.0, 0.7812, 1.0, 0.7812, 0.5, 0.7812, 0.5, 0.7812, 1.0, 0.75, 1.0, 0.75, 0.5, 0.75, 0.5, 0.75, 1.0, 0.7188, 1.0, 0.7188, 0.5, 0.7188, 0.5, 0.7188, 1.0, 0.6875, 1.0, 0.6875, 0.5, 0.6875, 0.5, 0.6875, 1.0, 0.6562, 1.0, 0.6562, 0.5, 0.6562, 0.5, 0.6562, 1.0, 0.625, 1.0, 0.625, 0.5, 0.625, 0.5, 0.625, 1.0, 0.5938, 1.0, 0.5938, 0.5, 0.5938, 0.5, 0.5938, 1.0, 0.5625, 1.0, 0.5625, 0.5, 0.5625, 0.5, 0.5625, 1.0, 0.5312, 1.0, 0.5312, 0.5, 0.5312, 0.5, 0.5312, 1.0, 0.5, 1.0, 0.5, 0.5, 0.5, 0.5, 0.5, 1.0, 0.4688, 1.0, 0.4688, 0.5, 0.4688, 0.5, 0.4688, 1.0, 0.4375, 1.0, 0.4375, 0.5, 0.4375, 0.5, 0.4375, 1.0, 0.4062, 1.0, 0.4062, 0.5, 0.4062, 0.5, 0.4062, 1.0, 0.375, 1.0, 0.375, 0.5, 0.375, 0.5, 0.375, 1.0, 0.3438, 1.0, 0.3438, 0.5, 0.3438, 0.5, 0.3438, 1.0, 0.3125, 1.0, 0.3125, 0.5, 0.3125, 0.5, 0.3125, 1.0, 0.2812, 1.0, 0.2812, 0.5, 0.2812, 0.5, 0.2812, 1.0, 0.25, 1.0, 0.25, 0.5, 0.25, 0.5, 0.25, 1.0, 0.2188, 1.0, 0.2188, 0.5, 0.2188, 0.5, 0.2188, 1.0, 0.1875, 1.0, 0.1875, 0.5, 0.1875, 0.5, 0.1875, 1.0, 0.1562, 1.0, 0.1562, 0.5, 0.1562, 0.5, 0.1562, 1.0, 0.125, 1.0, 0.125, 0.5, 0.125, 0.5, 0.125, 1.0, 0.09375, 1.0, 0.09375, 0.5, 0.09375, 0.5, 0.09375, 1.0, 0.0625, 1.0, 0.0625, 0.5, 0.2968, 0.4854, 0.25, 0.49, 0.2032, 0.4854, 0.1582, 0.4717, 0.1167, 0.4496, 0.08029, 0.4197, 0.05045, 0.3833, 0.02827, 0.3418, 0.01461, 0.2968, 0.01, 0.25, 0.01461, 0.2032, 0.02827, 0.1582, 0.05045, 0.1167, 0.08029, 0.08029, 0.1167, 0.05045, 0.1582, 0.02827, 0.2032, 0.01461, 0.25, 0.01, 0.2968, 0.01461, 0.3418, 0.02827, 0.3833, 0.05045, 0.4197, 0.08029, 0.4496, 0.1167, 0.4717, 0.1582, 0.4854, 0.2032, 0.49, 0.25, 0.4854, 0.2968, 0.4717, 0.3418, 0.4496, 0.3833, 0.4197, 0.4197, 0.3833, 0.4496, 0.3418, 0.4717, 0.0625, 0.5, 0.0625, 1.0, 0.03125, 1.0, 0.03125, 0.5, 0.03125, 0.5, 0.03125, 1.0, 0.0, 1.0, 0.0, 0.5, 0.75, 0.49, 0.7968, 0.4854, 0.8418, 0.4717, 0.8833, 0.4496, 0.9197, 0.4197, 0.9496, 0.3833, 0.9717, 0.3418, 0.9854, 0.2968, 0.99, 0.25, 0.9854, 0.2032, 0.9717, 0.1582, 0.9496, 0.1167, 0.9197, 0.08029, 0.8833, 0.05045, 0.8418, 0.02827, 0.7968, 0.01461, 0.75, 0.01, 0.7032, 0.01461, 0.6582, 0.02827, 0.6167, 0.05045, 0.5803, 0.08029, 0.5504, 0.1167, 0.5283, 0.1582, 0.5146, 0.2032, 0.51, 0.25, 0.5146, 0.2968, 0.5283, 0.3418, 0.5504, 0.3833, 0.5803, 0.4197, 0.6167, 0.4496, 0.6582, 0.4717, 0.7032, 0.4854])
me_005.materials.append(mat_007)
me_005.use_remesh_fix_poles = True
me_005.use_remesh_preserve_attributes = False
me_005.update()
me_006 = bpy.data.meshes.new('Цилиндр.006')
me_006.from_pydata([(0.0, 1.0, -1.0), (0.0, 1.0, 1.0), (0.1951, 0.9808, -1.0), (0.1951, 0.9808, 1.0), (0.3827, 0.9239, -1.0), (0.3827, 0.9239, 1.0), (0.5556, 0.8315, -1.0), (0.5556, 0.8315, 1.0), (0.7071, 0.7071, -1.0), (0.7071, 0.7071, 1.0), (0.8315, 0.5556, -1.0), (0.8315, 0.5556, 1.0), (0.9239, 0.3827, -1.0), (0.9239, 0.3827, 1.0), (0.9808, 0.1951, -1.0), (0.9808, 0.1951, 1.0), (1.0, -4.371e-08, -1.0), (1.0, -4.371e-08, 1.0), (0.9808, -0.1951, -1.0), (0.9808, -0.1951, 1.0), (0.9239, -0.3827, -1.0), (0.9239, -0.3827, 1.0), (0.8315, -0.5556, -1.0), (0.8315, -0.5556, 1.0), (0.7071, -0.7071, -1.0), (0.7071, -0.7071, 1.0), (0.5556, -0.8315, -1.0), (0.5556, -0.8315, 1.0), (0.3827, -0.9239, -1.0), (0.3827, -0.9239, 1.0), (0.1951, -0.9808, -1.0), (0.1951, -0.9808, 1.0), (-8.742e-08, -1.0, -1.0), (-8.742e-08, -1.0, 1.0), (-0.1951, -0.9808, -1.0), (-0.1951, -0.9808, 1.0), (-0.3827, -0.9239, -1.0), (-0.3827, -0.9239, 1.0), (-0.5556, -0.8315, -1.0), (-0.5556, -0.8315, 1.0), (-0.7071, -0.7071, -1.0), (-0.7071, -0.7071, 1.0), (-0.8315, -0.5556, -1.0), (-0.8315, -0.5556, 1.0), (-0.9239, -0.3827, -1.0), (-0.9239, -0.3827, 1.0), (-0.9808, -0.1951, -1.0), (-0.9808, -0.1951, 1.0), (-1.0, 1.192e-08, -1.0), (-1.0, 1.192e-08, 1.0), (-0.9808, 0.1951, -1.0), (-0.9808, 0.1951, 1.0), (-0.9239, 0.3827, -1.0), (-0.9239, 0.3827, 1.0), (-0.8315, 0.5556, -1.0), (-0.8315, 0.5556, 1.0), (-0.7071, 0.7071, -1.0), (-0.7071, 0.7071, 1.0), (-0.5556, 0.8315, -1.0), (-0.5556, 0.8315, 1.0), (-0.3827, 0.9239, -1.0), (-0.3827, 0.9239, 1.0), (-0.1951, 0.9808, -1.0), (-0.1951, 0.9808, 1.0)], [], [(0, 1, 3, 2), (2, 3, 5, 4), (4, 5, 7, 6), (6, 7, 9, 8), (8, 9, 11, 10), (10, 11, 13, 12), (12, 13, 15, 14), (14, 15, 17, 16), (16, 17, 19, 18), (18, 19, 21, 20), (20, 21, 23, 22), (22, 23, 25, 24), (24, 25, 27, 26), (26, 27, 29, 28), (28, 29, 31, 30), (30, 31, 33, 32), (32, 33, 35, 34), (34, 35, 37, 36), (36, 37, 39, 38), (38, 39, 41, 40), (40, 41, 43, 42), (42, 43, 45, 44), (44, 45, 47, 46), (46, 47, 49, 48), (48, 49, 51, 50), (50, 51, 53, 52), (52, 53, 55, 54), (54, 55, 57, 56), (56, 57, 59, 58), (58, 59, 61, 60), (3, 1, 63, 61, 59, 57, 55, 53, 51, 49, 47, 45, 43, 41, 39, 37, 35, 33, 31, 29, 27, 25, 23, 21, 19, 17, 15, 13, 11, 9, 7, 5), (60, 61, 63, 62), (62, 63, 1, 0), (0, 2, 4, 6, 8, 10, 12, 14, 16, 18, 20, 22, 24, 26, 28, 30, 32, 34, 36, 38, 40, 42, 44, 46, 48, 50, 52, 54, 56, 58, 60, 62)])
_uv = me_006.uv_layers.new(name='UVКарта')
_uv.uv.foreach_set('vector', [1.0, 0.5, 1.0, 1.0, 0.9688, 1.0, 0.9688, 0.5, 0.9688, 0.5, 0.9688, 1.0, 0.9375, 1.0, 0.9375, 0.5, 0.9375, 0.5, 0.9375, 1.0, 0.9062, 1.0, 0.9062, 0.5, 0.9062, 0.5, 0.9062, 1.0, 0.875, 1.0, 0.875, 0.5, 0.875, 0.5, 0.875, 1.0, 0.8438, 1.0, 0.8438, 0.5, 0.8438, 0.5, 0.8438, 1.0, 0.8125, 1.0, 0.8125, 0.5, 0.8125, 0.5, 0.8125, 1.0, 0.7812, 1.0, 0.7812, 0.5, 0.7812, 0.5, 0.7812, 1.0, 0.75, 1.0, 0.75, 0.5, 0.75, 0.5, 0.75, 1.0, 0.7188, 1.0, 0.7188, 0.5, 0.7188, 0.5, 0.7188, 1.0, 0.6875, 1.0, 0.6875, 0.5, 0.6875, 0.5, 0.6875, 1.0, 0.6562, 1.0, 0.6562, 0.5, 0.6562, 0.5, 0.6562, 1.0, 0.625, 1.0, 0.625, 0.5, 0.625, 0.5, 0.625, 1.0, 0.5938, 1.0, 0.5938, 0.5, 0.5938, 0.5, 0.5938, 1.0, 0.5625, 1.0, 0.5625, 0.5, 0.5625, 0.5, 0.5625, 1.0, 0.5312, 1.0, 0.5312, 0.5, 0.5312, 0.5, 0.5312, 1.0, 0.5, 1.0, 0.5, 0.5, 0.5, 0.5, 0.5, 1.0, 0.4688, 1.0, 0.4688, 0.5, 0.4688, 0.5, 0.4688, 1.0, 0.4375, 1.0, 0.4375, 0.5, 0.4375, 0.5, 0.4375, 1.0, 0.4062, 1.0, 0.4062, 0.5, 0.4062, 0.5, 0.4062, 1.0, 0.375, 1.0, 0.375, 0.5, 0.375, 0.5, 0.375, 1.0, 0.3438, 1.0, 0.3438, 0.5, 0.3438, 0.5, 0.3438, 1.0, 0.3125, 1.0, 0.3125, 0.5, 0.3125, 0.5, 0.3125, 1.0, 0.2812, 1.0, 0.2812, 0.5, 0.2812, 0.5, 0.2812, 1.0, 0.25, 1.0, 0.25, 0.5, 0.25, 0.5, 0.25, 1.0, 0.2188, 1.0, 0.2188, 0.5, 0.2188, 0.5, 0.2188, 1.0, 0.1875, 1.0, 0.1875, 0.5, 0.1875, 0.5, 0.1875, 1.0, 0.1562, 1.0, 0.1562, 0.5, 0.1562, 0.5, 0.1562, 1.0, 0.125, 1.0, 0.125, 0.5, 0.125, 0.5, 0.125, 1.0, 0.09375, 1.0, 0.09375, 0.5, 0.09375, 0.5, 0.09375, 1.0, 0.0625, 1.0, 0.0625, 0.5, 0.2968, 0.4854, 0.25, 0.49, 0.2032, 0.4854, 0.1582, 0.4717, 0.1167, 0.4496, 0.08029, 0.4197, 0.05045, 0.3833, 0.02827, 0.3418, 0.01461, 0.2968, 0.01, 0.25, 0.01461, 0.2032, 0.02827, 0.1582, 0.05045, 0.1167, 0.08029, 0.08029, 0.1167, 0.05045, 0.1582, 0.02827, 0.2032, 0.01461, 0.25, 0.01, 0.2968, 0.01461, 0.3418, 0.02827, 0.3833, 0.05045, 0.4197, 0.08029, 0.4496, 0.1167, 0.4717, 0.1582, 0.4854, 0.2032, 0.49, 0.25, 0.4854, 0.2968, 0.4717, 0.3418, 0.4496, 0.3833, 0.4197, 0.4197, 0.3833, 0.4496, 0.3418, 0.4717, 0.0625, 0.5, 0.0625, 1.0, 0.03125, 1.0, 0.03125, 0.5, 0.03125, 0.5, 0.03125, 1.0, 0.0, 1.0, 0.0, 0.5, 0.75, 0.49, 0.7968, 0.4854, 0.8418, 0.4717, 0.8833, 0.4496, 0.9197, 0.4197, 0.9496, 0.3833, 0.9717, 0.3418, 0.9854, 0.2968, 0.99, 0.25, 0.9854, 0.2032, 0.9717, 0.1582, 0.9496, 0.1167, 0.9197, 0.08029, 0.8833, 0.05045, 0.8418, 0.02827, 0.7968, 0.01461, 0.75, 0.01, 0.7032, 0.01461, 0.6582, 0.02827, 0.6167, 0.05045, 0.5803, 0.08029, 0.5504, 0.1167, 0.5283, 0.1582, 0.5146, 0.2032, 0.51, 0.25, 0.5146, 0.2968, 0.5283, 0.3418, 0.5504, 0.3833, 0.5803, 0.4197, 0.6167, 0.4496, 0.6582, 0.4717, 0.7032, 0.4854])
me_006.materials.append(mat_002)
me_006.use_remesh_fix_poles = True
me_006.use_remesh_preserve_attributes = False
me_006.update()
me_007 = bpy.data.meshes.new('Цилиндр.007')
me_007.from_pydata([(-1.0, -2.265e-07, -1.0), (-1.0, -2.265e-07, 1.0), (-0.9808, 0.1951, -1.0), (-0.9808, 0.1951, 1.0), (-0.9239, 0.3827, -1.0), (-0.9239, 0.3827, 1.0), (-0.8315, 0.5556, -1.0), (-0.8315, 0.5556, 1.0), (-0.7071, 0.7071, -1.0), (-0.7071, 0.7071, 1.0), (-0.5556, 0.8315, -1.0), (-0.5556, 0.8315, 1.0), (-0.3827, 0.9239, -1.0), (-0.3827, 0.9239, 1.0), (-0.1951, 0.9808, -1.0), (-0.1951, 0.9808, 1.0), (-0.04364, 0.9957, 1.0), (-0.03821, 0.9962, -0.9922), (-0.03818, 0.9962, -1.0), (-0.03821, 0.9962, -0.9922), (-0.03821, 0.9962, -0.9921), (-0.04342, 0.9957, 0.9205), (-0.03821, 0.9962, -0.9922), (-0.9989, -0.01128, -1.0), (-0.03818, -0.01128, -1.0), (-0.03821, -0.01128, -0.9922), (-0.03821, -0.01128, -0.9922), (-0.03821, -0.01128, -0.9922), (-0.9989, -0.01128, 1.0), (-0.9989, -0.01128, -0.9563), (-0.9989, -0.01128, -0.9563), (-0.03964, -0.01128, 1.0), (-0.03943, -0.01128, 0.9205), (-0.03824, -0.01128, -0.9543), (-0.03824, -0.01128, -0.9543)], [], [(28, 1, 0, 23, 30, 29), (0, 1, 3, 2), (2, 3, 5, 4), (4, 5, 7, 6), (6, 7, 9, 8), (8, 9, 11, 10), (10, 11, 13, 12), (16, 15, 13, 11, 9, 7, 5, 3, 1, 28, 31), (12, 13, 15, 14), (18, 14, 15, 16, 21, 20, 17, 19), (23, 0, 2, 4, 6, 8, 10, 12, 14, 18, 24), (26, 19, 17, 25), (17, 20, 22, 27, 25), (21, 16, 31, 32), (24, 18, 19, 26), (34, 27, 22, 20, 21, 32, 33), (30, 23, 24, 26, 25, 27, 34), (34, 33, 29, 30), (29, 33, 32, 31, 28)])
_uv = me_007.uv_layers.new(name='UVКарта')
_uv.uv.foreach_set('vector', [0.2518, 1.0, 0.25, 1.0, 0.25, 0.5, 0.2518, 0.5, 0.2518, 0.5109, 0.2518, 0.5109, 0.25, 0.5, 0.25, 1.0, 0.2188, 1.0, 0.2188, 0.5, 0.2188, 0.5, 0.2188, 1.0, 0.1875, 1.0, 0.1875, 0.5, 0.1875, 0.5, 0.1875, 1.0, 0.1562, 1.0, 0.1562, 0.5, 0.1562, 0.5, 0.1562, 1.0, 0.125, 1.0, 0.125, 0.5, 0.125, 0.5, 0.125, 1.0, 0.09375, 1.0, 0.09375, 0.5, 0.09375, 0.5, 0.09375, 1.0, 0.0625, 1.0, 0.0625, 0.5, 0.2395, 0.489, 0.2032, 0.4854, 0.1582, 0.4717, 0.1167, 0.4496, 0.08029, 0.4197, 0.05045, 0.3833, 0.02827, 0.3418, 0.01461, 0.2968, 0.01, 0.25, 0.01027, 0.2473, 0.2405, 0.2473, 0.0625, 0.5, 0.0625, 1.0, 0.03125, 1.0, 0.03125, 0.5, 0.006116, 0.5, 0.03125, 0.5, 0.03125, 1.0, 0.00699, 1.0, 0.006955, 0.9801, 0.006121, 0.502, 0.006121, 0.502, 0.006121, 0.502, 0.5103, 0.2473, 0.51, 0.25, 0.5146, 0.2968, 0.5283, 0.3418, 0.5504, 0.3833, 0.5803, 0.4197, 0.6167, 0.4496, 0.6582, 0.4717, 0.7032, 0.4854, 0.7408, 0.4891, 0.7408, 0.2473, 0.625, 0.1937, 0.625, 0.2334, 0.625, 0.2334, 0.625, 0.1937, 0.875, 0.5166, 0.875, 0.5166, 0.875, 0.5166, 0.875, 0.5563, 0.875, 0.5563, 0.6348, 0.5167, 0.6249, 0.5167, 0.6248, 0.5567, 0.6348, 0.5566, 0.8628, 0.5563, 0.8659, 0.5166, 0.8649, 0.5166, 0.8614, 0.5563, 0.8567, 0.5563, 0.8614, 0.5563, 0.8649, 0.5166, 0.8649, 0.5166, 0.6247, 0.5167, 0.6246, 0.5567, 0.8567, 0.5563, 0.6233, 0.2559, 0.6233, 0.2504, 0.3825, 0.2502, 0.3825, 0.2512, 0.3825, 0.2512, 0.3825, 0.2512, 0.3824, 0.2559, 0.3824, 0.25, 0.3824, 0.25, 0.6233, 0.25, 0.6233, 0.25, 0.6233, 0.25, 0.3824, 0.25, 0.3811, 0.4846, 0.3811, 0.4946, 0.6215, 0.4948])
me_007.materials.append(mat_008)
me_007.use_remesh_fix_poles = True
me_007.use_remesh_preserve_attributes = False
me_007.update()

# ---- objects
ob_light = bpy.data.objects.new('Light', light_light)
ob_x = bpy.data.objects.new('Куб', me_x)
ob_001 = bpy.data.objects.new('Куб.001', me_003)
ob_x_1 = bpy.data.objects.new('Цилиндр', me_x_1)
ob_001_1 = bpy.data.objects.new('Цилиндр.001', me_001)
ob_002 = bpy.data.objects.new('Цилиндр.002', me_002)
ob_003 = bpy.data.objects.new('Цилиндр.003', me_004)
ob_004 = bpy.data.objects.new('Цилиндр.004', me_005)
ob_005 = bpy.data.objects.new('Цилиндр.005', me_006)
ob_006 = bpy.data.objects.new('Цилиндр.006', me_007)

# ---- transforms, parenting, visibility, modifiers, constraints
ob_light.location = (4.261, 3.088, 7.5)
ob_light.rotation_euler = (0.6503, 0.05522, 1.866)
ob_light.scale = (1.699, 1.699, 1.699)
ob_light.lock_rotations_4d = False
ob_light.empty_display_type = 'ARROWS'
ob_light.color = (0.0, 0.0, 0.0, 0.0)
ob_light.lineart.crease_threshold = 0.0
ob_x.location = (2.0, -1.0, 1.0)
ob_x.scale = (1.447, 1.0, 1.0)
ob_001.location = (2.001, -0.7577, 1.851)
ob_001.scale = (1.447, 0.4732, 0.7107)
ob_x_1.location = (1.971, -2.884, 0.8015)
ob_x_1.rotation_euler = (0.0, -1.546, 0.0)
ob_x_1.scale = (0.4886, 0.488, 0.9267)
ob_001_1.location = (3.2, -2.866, 0.7514)
ob_001_1.rotation_euler = (0.0, -1.57, 0.0)
ob_001_1.scale = (0.4145, 0.3838, 0.07965)
ob_002.location = (0.8197, -2.866, 0.83)
ob_002.rotation_euler = (0.0, -1.57, 0.0)
ob_002.scale = (0.3969, 0.3838, 0.07965)
ob_003.location = (1.971, 1.132, 0.8015)
ob_003.rotation_euler = (0.0, -1.546, 0.0)
ob_003.scale = (0.4886, 0.488, 0.9267)
ob_004.location = (3.2, 1.138, 0.7514)
ob_004.rotation_euler = (0.0, -1.57, 0.0)
ob_004.scale = (0.4145, 0.3838, 0.07965)
ob_005.location = (0.8197, 1.137, 0.83)
ob_005.rotation_euler = (0.0, -1.57, 0.0)
ob_005.scale = (0.3969, 0.3838, 0.07965)
ob_006.location = (2.002, 0.2061, 1.457)
ob_006.rotation_euler = (-0.0, 1.574, -0.0)
ob_006.scale = (0.7422, 0.5166, 1.068)

# ---- collection membership
col_collection.objects.link(ob_light)
col_collection.objects.link(ob_x)
col_collection.objects.link(ob_001)
col_collection.objects.link(ob_x_1)
col_collection.objects.link(ob_001_1)
col_collection.objects.link(ob_002)
col_collection.objects.link(ob_003)
col_collection.objects.link(ob_004)
col_collection.objects.link(ob_005)
col_collection.objects.link(ob_006)

# ---- scene / render settings (as saved in the file)
scene.frame_start = 1; scene.frame_end = 250; scene.frame_set(1)
scene.render.engine = 'BLENDER_EEVEE_NEXT'
scene.cycles.sampling_pattern = 'TABULATED_SOBOL'
scene.cycles.use_light_tree = False
scene.view_settings.view_transform = 'Filmic'
bpy.context.view_layer.update()

# ---- added for rendering (the .blend has no active camera): camera
cam_auto = bpy.data.cameras.new('AutoCamera')
cam_auto.lens = 50.0
cam_auto.sensor_width = 36.0
cam_auto.clip_end = 1000.0
ob_auto_camera = bpy.data.objects.new('AutoCamera', cam_auto)
scene.collection.objects.link(ob_auto_camera)
ob_auto_camera.location = (8.56417, -8.8726, 6.51953)
ob_auto_camera.rotation_euler = (1.09748, -7.21219e-08, 0.694738)
scene.camera = ob_auto_camera
bpy.context.view_layer.update()
